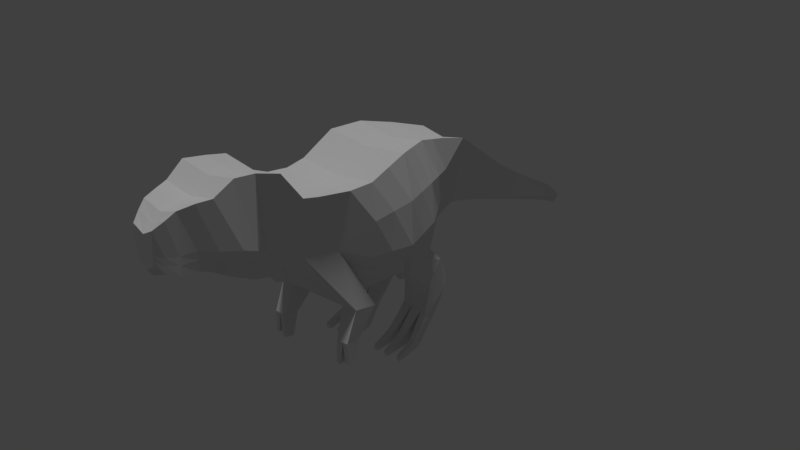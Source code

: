 # Source: untitled.blend  (saved by Blender 2.78.0; exported with 4.5.12 LTS)
import bpy
from mathutils import Matrix  # noqa: F401  (used for matrix-valued properties, if any)

bpy.ops.wm.read_factory_settings(use_empty=True)
scene = bpy.context.scene
scene.name = 'Scene'

# ---- collections
col_collection_1 = bpy.data.collections.new('Collection 1'); scene.collection.children.link(col_collection_1)

# ---- materials (node trees are filled in below, after node groups)
mat_dinocolor_004 = bpy.data.materials.new('DinoColor.004')
mat_dinocolor_004.alpha_threshold = 0.0
mat_dinocolor_004.use_transparent_shadow = False
mat_dinocolor_004.roughness = 0.5

# ---- material node trees

# ---- world
world_world = bpy.data.worlds.new('World'); scene.world = world_world
world_world.color = (0.05088, 0.05088, 0.05088)
world_world.use_sun_shadow = False
world_world.sun_shadow_jitter_overblur = 0.0
world_world.cycles.sampling_method = 'MANUAL'

# ---- lights
light_hemi = bpy.data.lights.new('Hemi', 'SUN')
light_hemi.transmission_factor = 0.0
light_hemi.angle = 0.1993
light_hemi.energy = 1.0
light_hemi.shadow_buffer_clip_start = 0.5
light_hemi.shadow_soft_size = 0.1
light_hemi.shadow_cascade_max_distance = 1000.0

# ---- meshes
me_cube_005 = bpy.data.meshes.new('Cube.005')
me_cube_005.from_pydata([(0.6091, 2.476, -1.385), (0.6091, 2.115, -1.043), (0.885, 2.41, -1.445), (0.8219, 2.064, -1.115), (0.937, 2.126, -1.63), (0.91, 1.941, -1.257), (0.885, 1.902, -1.855), (0.8219, 1.662, -1.588), (0.6091, 1.823, -1.949), (0.6091, 1.611, -1.66), (0.3332, 1.945, -1.855), (0.3963, 1.662, -1.588), (0.3003, 2.126, -1.505), (0.3081, 1.941, -1.257), (0.4514, 2.41, -1.393), (0.3963, 2.064, -1.115), (0.7983, 1.761, -2.549), (0.8322, 2.671, -1.923), (0.7366, 2.678, -1.77), (0.8917, 2.549, -2.173), (0.6832, 2.551, -2.195), (0.5359, 2.569, -2.175), (0.3378, 2.426, -2.171), (0.3054, 2.491, -1.805), (0.5085, 2.645, -1.791), (0.5389, 2.645, -1.984), (1.037, 1.743, -2.541), (0.5347, 1.709, -2.562), (0.3024, 1.725, -2.663), (0.4259, 2.107, -2.681), (0.9292, 2.036, -2.732), (0.8015, 2.051, -2.671), (0.6233, 2.079, -2.662), (0.8917, 2.549, -2.173), (0.3068, 1.947, -2.421), (0.5841, 1.753, -2.534), (0.4188, 2.15, -2.642), (0.6362, 2.079, -2.671), (0.5847, 1.88, -2.394), (0.8567, 1.712, -2.547), (0.7802, 2.097, -2.705), (0.6316, 2.112, -2.667), (0.8524, 1.823, -2.405), (1.014, 1.788, -2.467), (0.9378, 2.053, -2.725), (0.7744, 2.113, -2.704), (0.3024, 1.725, -2.663), (0.5347, 1.709, -2.562), (0.4259, 2.107, -2.681), (0.6233, 2.079, -2.662), (0.5841, 1.753, -2.534), (0.7983, 1.761, -2.549), (0.8015, 2.051, -2.671), (0.6362, 2.079, -2.671), (0.8567, 1.712, -2.547), (1.037, 1.743, -2.541), (0.9292, 2.036, -2.732), (0.7802, 2.097, -2.705), (0.2829, 1.017, -3.064), (0.3955, 1.011, -3.066), (0.2858, 1.003, -3.157), (0.3878, 1.002, -3.16), (0.5917, 0.9562, -3.054), (0.6889, 0.9508, -3.046), (0.6856, 0.9636, -3.146), (0.5917, 0.9749, -3.15), (0.9166, 0.9749, -3.036), (1.007, 0.9628, -3.03), (0.9964, 0.9694, -3.142), (0.9046, 0.9857, -3.152), (1.016, 1.437, -2.904), (1.016, 1.549, -3.071), (0.8995, 1.556, -3.083), (0.9003, 1.394, -2.905), (0.7571, 1.509, -3.096), (0.5988, 1.536, -3.093), (0.5937, 1.389, -2.89), (0.7413, 1.378, -2.892), (0.4514, 1.501, -3.116), (0.305, 1.553, -3.107), (0.4732, 1.385, -2.891), (0.294, 1.445, -2.894), (0.2829, 1.017, -3.064), (0.3955, 1.011, -3.066), (0.2858, 1.003, -3.157), (0.3878, 1.002, -3.16), (0.6091, 2.199, -0.8881), (0.8486, 2.142, -0.9692), (0.9479, 1.786, -1.13), (0.8486, 1.471, -1.502), (0.6091, 1.414, -1.583), (0.3695, 1.471, -1.502), (0.3695, 2.142, -0.9692), (0.6536, 2.44, -0.6737), (0.7886, 2.522, -0.1302), (1.187, 1.799, -0.2609), (1.293, 1.0, -0.4057), (0.9222, 1.17, -1.196), (0.3546, -1.344, -0.5178), (0.7532, -0.9196, 1.146), (0.9222, 1.198, 1.316), (0.6988, -1.247, 1.217), (0.4647, -1.581, -0.2147), (0.7951, 0.1521, -1.136), (0.863, 0.3526, 1.002), (0.5128, 3.216, -0.5609), (0.5191, 3.556, 0.7531), (0.6536, 2.702, 1.061), (0.7813, 1.893, 1.309), (0.3049, 4.833, -1.14), (0.3049, 5.169, -0.413), (0.3049, 4.833, -1.14), (0.3049, 5.169, -0.413), (0.06001, 8.134, -2.408), (0.06001, 8.188, -2.325), (0.1095, 7.625, -1.876), (0.1095, 7.46, -2.13), (0.2161, 6.096, -1.002), (0.2161, 5.869, -1.517), (0.6655, -1.717, 1.841), (0.4482, -2.245, -0.03079), (0.5659, -3.108, 1.862), (0.4389, -3.084, 0.4834), (0.5952, -2.209, 1.997), (0.4359, -2.489, 0.1061), (0.6258, -2.698, 2.089), (0.3556, -2.75, 0.287), (0.2219, -4.093, 1.566), (0.1759, -4.102, 0.9169), (0.4389, -3.426, 0.6418), (0.4707, -3.401, 1.852), (0.4389, -3.764, 0.6902), (0.3865, -3.718, 1.816), (0.3074, -3.973, 0.7673), (0.3172, -3.905, 1.691), (0.6188, -1.211, 0.003428), (0.5381, -1.747, 0.2338), (0.9703, 0.2149, -0.447), (0.5148, 3.322, -0.1492), (0.3049, 4.938, -0.9121), (0.3049, 4.938, -0.9121), (0.06001, 8.172, -2.37), (0.1095, 7.512, -2.018), (0.2161, 5.94, -1.356), (0.4864, -2.08, 0.5558), (0.6063, -3.091, 0.9153), (0.7608, -2.401, 0.6988), (0.7833, -2.734, 0.8518), (0.1903, -4.099, 1.12), (0.4488, -3.418, 1.021), (0.4225, -3.749, 1.043), (0.3105, -3.952, 1.057), (-0.009692, 8.14, -2.451), (-0.009692, 8.172, -2.509), (-0.009692, 8.134, -2.556), (0.793, -0.16, 0.9966), (0.4406, -0.5036, -0.7416), (0.6904, -0.3959, -0.1598), (0.9543, -0.2462, -1.397), (0.6255, -0.2708, -1.402), (0.9489, 0.3084, -1.532), (0.5878, 0.3052, -1.551), (0.9474, -0.5043, -2.019), (0.703, -0.5227, -2.024), (0.9433, -0.1783, -2.061), (0.6749, -0.1807, -2.076), (0.7588, 1.866, -1.898), (0.7246, 1.639, -1.621), (0.3823, 2.28, -1.445), (0.356, 2.008, -1.18), (0.6159, 2.56, -2.186), (0.4156, 2.575, -1.798), (0.4469, 2.545, -2.069), (0.73, 1.849, -2.4), (0.7091, 2.113, -2.687), (0.7003, 1.757, -2.542), (0.7259, 2.064, -2.671), (0.7003, 1.757, -2.542), (0.7259, 2.064, -2.671), (0.6445, 0.9533, -3.05), (0.6427, 0.9688, -3.148), (0.6738, 1.383, -2.891), (0.6847, 1.521, -3.095), (0.7391, 1.445, -1.539), (0.2006, 1.979, -1.042), (1.05, 1.078, -0.767), (0.498, -1.272, -0.2349), (0.5045, -1.671, 0.02873), (0.8066, 0.1862, -0.7619), (0.4689, -2.155, 0.2876), (0.5147, -3.088, 0.7178), (0.555, -2.441, 0.4278), (0.6698, -2.741, 0.5935), (0.1838, -4.1, 1.027), (0.4443, -3.421, 0.8476), (0.43, -3.756, 0.8817), (0.3091, -3.961, 0.9244), (0.5762, -0.4451, -0.4258), (0.804, -0.2574, -1.399), (0.7838, 0.307, -1.541), (0.8356, -0.5127, -2.021), (0.8206, -0.1794, -2.068), (0.9558, -0.3022, -2.509), (0.9583, -0.5034, -2.483), (0.8894, -0.5086, -2.484), (0.8801, -0.3029, -2.513), (0.7668, -0.518, -2.527), (0.6875, -0.5239, -2.528), (0.6707, -0.3195, -2.56), (0.7578, -0.3187, -2.555), (-0.6091, 2.476, -1.385), (-0.6091, 2.115, -1.043), (-0.885, 2.41, -1.445), (-0.8219, 2.064, -1.115), (-0.937, 2.126, -1.63), (-0.91, 1.941, -1.257), (-0.885, 1.902, -1.855), (-0.8219, 1.662, -1.588), (-0.6091, 1.823, -1.949), (-0.6091, 1.611, -1.66), (-0.3332, 1.945, -1.855), (-0.3963, 1.662, -1.588), (-0.3003, 2.126, -1.505), (-0.3081, 1.941, -1.257), (-0.4514, 2.41, -1.393), (-0.3963, 2.064, -1.115), (-0.7983, 1.761, -2.549), (-0.8322, 2.671, -1.923), (-0.7366, 2.678, -1.77), (-0.8917, 2.549, -2.173), (-0.6832, 2.551, -2.195), (-0.5359, 2.569, -2.175), (-0.3378, 2.426, -2.171), (-0.3054, 2.491, -1.805), (-0.5085, 2.645, -1.791), (-0.5389, 2.645, -1.984), (-1.037, 1.743, -2.541), (-0.5347, 1.709, -2.562), (-0.3024, 1.725, -2.663), (-0.4259, 2.107, -2.681), (-0.9292, 2.036, -2.732), (-0.8015, 2.051, -2.671), (-0.6233, 2.079, -2.662), (-0.8917, 2.549, -2.173), (-0.3068, 1.947, -2.421), (-0.5841, 1.753, -2.534), (-0.4188, 2.15, -2.642), (-0.6362, 2.079, -2.671), (-0.5847, 1.88, -2.394), (-0.8567, 1.712, -2.547), (-0.7802, 2.097, -2.705), (-0.6316, 2.112, -2.667), (-0.8524, 1.823, -2.405), (-1.014, 1.788, -2.467), (-0.9378, 2.053, -2.725), (-0.7744, 2.113, -2.704), (-0.3024, 1.725, -2.663), (-0.5347, 1.709, -2.562), (-0.4259, 2.107, -2.681), (-0.6233, 2.079, -2.662), (-0.5841, 1.753, -2.534), (-0.7983, 1.761, -2.549), (-0.8015, 2.051, -2.671), (-0.6362, 2.079, -2.671), (-0.8567, 1.712, -2.547), (-1.037, 1.743, -2.541), (-0.9292, 2.036, -2.732), (-0.7802, 2.097, -2.705), (-0.2829, 1.017, -3.064), (-0.3955, 1.011, -3.066), (-0.2858, 1.003, -3.157), (-0.3878, 1.002, -3.16), (-0.5917, 0.9562, -3.054), (-0.6889, 0.9508, -3.046), (-0.6856, 0.9636, -3.146), (-0.5917, 0.9749, -3.15), (-0.9166, 0.9749, -3.036), (-1.007, 0.9628, -3.03), (-0.9964, 0.9694, -3.142), (-0.9046, 0.9857, -3.152), (-1.016, 1.437, -2.904), (-1.016, 1.549, -3.071), (-0.8995, 1.556, -3.083), (-0.9003, 1.394, -2.905), (-0.7571, 1.509, -3.096), (-0.5988, 1.536, -3.093), (-0.5937, 1.389, -2.89), (-0.7413, 1.378, -2.892), (-0.4514, 1.501, -3.116), (-0.305, 1.553, -3.107), (-0.4732, 1.385, -2.891), (-0.294, 1.445, -2.894), (-0.2829, 1.017, -3.064), (-0.3955, 1.011, -3.066), (-0.2858, 1.003, -3.157), (-0.3878, 1.002, -3.16), (-0.6091, 2.199, -0.8881), (-0.8486, 2.142, -0.9692), (-0.9479, 1.786, -1.13), (-0.8486, 1.471, -1.502), (-0.6091, 1.414, -1.583), (-0.3695, 1.471, -1.502), (0.0, 1.786, -1.251), (-0.3695, 2.142, -0.9692), (-0.6536, 2.44, -0.6737), (-0.7886, 2.522, -0.1302), (-1.187, 1.799, -0.2609), (-1.293, 1.0, -0.4057), (-0.9222, 1.17, -1.196), (0.0, 1.0, -1.318), (0.0, 1.786, -1.251), (0.0, 2.44, -0.7954), (-0.3546, -1.344, -0.5178), (-0.7532, -0.9196, 1.146), (-0.9222, 1.198, 1.316), (-0.6988, -1.247, 1.217), (-0.4647, -1.581, -0.2147), (-0.7951, 0.1521, -1.136), (-0.863, 0.3526, 1.002), (-0.5128, 3.216, -0.5609), (-0.5191, 3.556, 0.7531), (-0.6536, 2.702, 1.061), (-0.7813, 1.893, 1.309), (-0.3049, 4.833, -1.14), (-0.3049, 5.169, -0.413), (-0.3049, 4.833, -1.14), (-0.3049, 5.169, -0.413), (-0.06001, 8.134, -2.408), (-0.06001, 8.188, -2.325), (-0.1095, 7.625, -1.876), (-0.1095, 7.46, -2.13), (-0.2161, 6.096, -1.002), (-0.2161, 5.869, -1.517), (-0.6655, -1.717, 1.841), (-0.4482, -2.245, -0.03079), (-0.5659, -3.108, 1.862), (-0.4389, -3.084, 0.4834), (-0.589, -2.209, 1.997), (-0.4359, -2.489, 0.1061), (-0.6258, -2.698, 2.089), (-0.3556, -2.75, 0.287), (-0.2219, -4.093, 1.566), (-0.1759, -4.102, 0.9169), (-0.4389, -3.426, 0.6418), (-0.4707, -3.401, 1.852), (-0.4389, -3.764, 0.6902), (-0.3865, -3.718, 1.816), (-0.3074, -3.973, 0.7673), (-0.3172, -3.905, 1.691), (-0.6188, -1.211, 0.003428), (-0.5381, -1.747, 0.2338), (-0.9703, 0.2149, -0.447), (-0.5148, 3.322, -0.1492), (-0.3049, 4.938, -0.9121), (-0.3049, 4.938, -0.9121), (-0.06001, 8.172, -2.37), (-0.1095, 7.512, -2.018), (-0.2161, 5.94, -1.356), (-0.4864, -2.08, 0.5558), (-0.6063, -3.091, 0.9153), (-0.7608, -2.401, 0.6988), (-0.7833, -2.734, 0.8518), (-0.1903, -4.099, 1.12), (-0.4488, -3.418, 1.021), (-0.4225, -3.749, 1.043), (-0.3105, -3.952, 1.057), (0.0, 1.198, 1.195), (0.0, -1.344, -0.6395), (0.0, -1.581, -0.3364), (0.0, 0.3526, 0.8807), (0.0, 3.556, 0.6314), (0.0, 5.169, -0.5347), (0.0, 5.169, -0.5347), (0.009692, 8.14, -2.451), (0.0, 7.46, -2.251), (0.0, 5.869, -1.638), (0.0, -2.245, -0.1525), (0.0, -3.084, 0.3617), (0.0, -2.209, 1.876), (0.0, -2.698, 1.968), (0.0, -4.102, 0.7952), (0.0, -3.401, 1.73), (0.0, -3.718, 1.694), (0.0, -3.905, 1.569), (0.0, -0.9196, 1.024), (0.0, -1.247, 1.095), (0.0, 0.1521, -1.257), (0.0, 3.216, -0.6826), (0.0, 2.702, 0.9391), (0.0, 1.893, 1.187), (0.0, 4.833, -1.262), (0.0, 4.833, -1.262), (0.0, 7.625, -1.896), (0.0, 6.096, -1.124), (0.0, -1.717, 1.719), (0.0, -3.108, 1.74), (0.0, -2.489, -0.01556), (0.0, -2.75, 0.1653), (0.0, -4.093, 1.444), (0.0, -3.426, 0.5201), (0.0, -3.764, 0.5685), (0.0, -3.973, 0.6456), (0.0, -4.099, 0.9986), (-0.793, -0.16, 0.9966), (-0.4406, -0.5036, -0.7416), (-0.6904, -0.3959, -0.1598), (0.0, -0.16, 0.8749), (0.0, -0.5036, -0.8633), (-0.9543, -0.2462, -1.397), (-0.6255, -0.2708, -1.402), (-0.9489, 0.3084, -1.532), (-0.5878, 0.3052, -1.551), (-0.9474, -0.5043, -2.019), (-0.703, -0.5227, -2.024), (-0.9433, -0.1783, -2.061), (-0.6749, -0.1807, -2.076), (-0.7588, 1.866, -1.898), (-0.7246, 1.639, -1.621), (-0.3823, 2.28, -1.445), (-0.356, 2.008, -1.18), (-0.6159, 2.56, -2.186), (-0.4156, 2.575, -1.798), (-0.4469, 2.545, -2.069), (-0.73, 1.849, -2.4), (-0.7091, 2.113, -2.687), (-0.7003, 1.757, -2.542), (-0.7259, 2.064, -2.671), (-0.7003, 1.757, -2.542), (-0.7259, 2.064, -2.671), (-0.6445, 0.9533, -3.05), (-0.6427, 0.9688, -3.148), (-0.6738, 1.383, -2.891), (-0.6847, 1.521, -3.095), (-0.7391, 1.445, -1.539), (-0.2006, 1.979, -1.042), (-1.05, 1.078, -0.767), (0.0, 2.141, -1.004), (-0.498, -1.272, -0.2349), (-0.5045, -1.671, 0.02873), (-0.8066, 0.1862, -0.7619), (-0.4689, -2.155, 0.2876), (-0.5147, -3.088, 0.7178), (-0.555, -2.441, 0.4278), (-0.6698, -2.741, 0.5935), (-0.1838, -4.1, 1.027), (-0.4443, -3.421, 0.8476), (-0.43, -3.756, 0.8817), (-0.3091, -3.961, 0.9244), (0.0, -4.1, 0.9056), (-0.5762, -0.4451, -0.4258), (-0.804, -0.2574, -1.399), (-0.7838, 0.307, -1.541), (-0.8356, -0.5127, -2.021), (-0.8206, -0.1794, -2.068), (-0.9558, -0.3022, -2.509), (-0.9583, -0.5034, -2.483), (-0.8894, -0.5086, -2.484), (-0.8801, -0.3029, -2.513), (-0.7668, -0.518, -2.527), (-0.6875, -0.5239, -2.528), (-0.6707, -0.3195, -2.56), (-0.7578, -0.3187, -2.555), (0.9878, 2.16, -0.1955), (1.24, 1.399, -0.3333), (1.132, 0.6075, -0.4263), (0.8926, 0.7751, 1.159), (0.7175, 2.297, 1.185), (0.8517, 1.545, 1.313), (1.006, 0.2838, 0.2777), (0.8109, 2.612, 0.4653), (1.198, 1.099, 0.4553), (1.074, 1.846, 0.5241), (0.9425, 2.229, 0.4947), (1.136, 1.472, 0.4897), (1.102, 0.6913, 0.3665), (-0.9878, 2.16, -0.1955), (-1.24, 1.399, -0.3333), (-1.132, 0.6075, -0.4263), (-0.8926, 0.7751, 1.159), (-0.7175, 2.297, 1.185), (-0.8517, 1.545, 1.313), (-0.9947, 0.2838, 0.2777), (-0.7992, 2.612, 0.4653), (-1.186, 1.099, 0.4553), (-1.062, 1.846, 0.5241), (-0.9307, 2.229, 0.4947), (-1.124, 1.472, 0.4897), (-1.09, 0.6913, 0.3665)], [], [(339, 337, 360, 361), (0, 1, 3, 2), (2, 3, 5, 4), (4, 5, 7, 6), (166, 167, 9, 8), (8, 9, 11, 10), (10, 11, 13, 12), (168, 169, 15, 14), (14, 15, 1, 0), (168, 14, 24, 171), (22, 21, 41, 36), (17, 19, 20, 25), (10, 12, 23, 22), (4, 6, 42, 43), (171, 172, 22, 23), (25, 24, 18, 17), (172, 25, 20, 170), (2, 4, 19, 17), (170, 20, 45, 174), (14, 0, 18, 24), (0, 2, 17, 18), (32, 27, 47, 49), (26, 39, 54, 55), (31, 16, 51, 52), (166, 8, 38, 173), (20, 19, 44, 45), (19, 4, 43, 44), (8, 10, 34, 38), (10, 22, 36, 34), (28, 27, 38, 34), (29, 28, 34, 36), (32, 29, 36, 41), (27, 32, 41, 38), (175, 16, 42, 173), (16, 31, 45, 42), (176, 37, 41, 174), (37, 35, 38, 41), (39, 26, 43, 42), (26, 30, 44, 43), (40, 39, 42, 45), (30, 40, 45, 44), (182, 74, 64, 180), (71, 70, 67, 68), (79, 78, 61, 60), (176, 31, 52, 178), (30, 26, 55, 56), (27, 28, 46, 47), (35, 37, 53, 50), (39, 40, 57, 54), (28, 29, 48, 46), (175, 35, 50, 177), (40, 30, 56, 57), (29, 32, 49, 48), (179, 62, 65, 180), (67, 66, 69, 68), (60, 61, 85, 84), (78, 80, 59, 61), (73, 72, 69, 66), (80, 81, 58, 59), (76, 75, 65, 62), (181, 76, 62, 179), (72, 71, 68, 69), (81, 79, 60, 58), (70, 73, 66, 67), (74, 77, 63, 64), (55, 54, 73, 70), (57, 56, 71, 72), (54, 57, 72, 73), (56, 55, 70, 71), (52, 51, 77, 74), (177, 50, 76, 181), (50, 53, 75, 76), (178, 52, 74, 182), (46, 48, 79, 81), (47, 46, 81, 80), (49, 47, 80, 78), (48, 49, 78, 79), (83, 82, 84, 85), (59, 58, 82, 83), (61, 59, 83, 85), (58, 60, 84, 82), (13, 11, 91, 302), (3, 1, 86, 87), (167, 7, 89, 183), (169, 13, 302, 184), (5, 3, 87, 88), (11, 9, 90, 91), (1, 15, 92, 86), (7, 5, 88, 89), (86, 92, 311, 93), (302, 91, 309, 310), (183, 89, 96, 185), (88, 87, 94, 462, 95), (184, 302, 310, 436), (91, 90, 97, 309), (89, 88, 95, 463, 96), (87, 86, 93, 94), (388, 107, 106, 370), (157, 155, 99, 135), (407, 156, 98, 367), (368, 102, 120, 376), (135, 99, 101, 136), (367, 98, 102, 368), (309, 97, 103, 386), (474, 465, 104, 468), (138, 105, 109, 139), (94, 93, 105, 138), (389, 108, 466, 107, 388), (366, 100, 467, 108, 389), (139, 109, 111, 140), (370, 106, 110, 371), (392, 115, 114, 152), (371, 110, 112, 372), (153, 152, 114, 141), (142, 116, 113, 141), (143, 118, 116, 142), (393, 117, 115, 392), (372, 112, 117, 393), (140, 111, 118, 143), (136, 101, 119, 144), (401, 133, 128, 380), (147, 125, 121, 145), (397, 126, 122, 377), (376, 120, 124, 396), (144, 119, 123, 146), (396, 124, 126, 397), (151, 134, 127, 148), (145, 121, 130, 149), (377, 122, 129, 399), (149, 130, 132, 150), (399, 129, 131, 400), (150, 132, 134, 151), (400, 131, 133, 401), (195, 150, 151, 196), (194, 149, 150, 195), (190, 145, 149, 194), (196, 151, 148, 193), (191, 146, 147, 192), (189, 144, 146, 191), (192, 147, 145, 190), (187, 136, 144, 189), (112, 140, 143, 117), (117, 143, 142, 115), (115, 142, 141, 114), (154, 153, 141, 113), (110, 139, 140, 112), (473, 463, 95, 471), (472, 462, 94, 469), (107, 469, 94, 138, 106), (106, 138, 139, 110), (185, 96, 464, 137, 188), (186, 135, 136, 187), (186, 98, 159, 198), (99, 384, 385, 101), (155, 406, 384, 99), (100, 366, 369, 104, 465), (93, 311, 387, 105), (105, 387, 390, 109), (109, 390, 391, 111), (116, 374, 154, 113), (118, 375, 374, 116), (111, 391, 375, 118), (125, 379, 395, 121), (101, 385, 394, 119), (119, 394, 378, 123), (123, 378, 379, 125), (148, 127, 398, 402), (134, 383, 398, 127), (121, 395, 381, 130), (130, 381, 382, 132), (132, 382, 383, 134), (193, 148, 402, 448), (104, 369, 406, 155), (188, 137, 157, 197), (386, 103, 156, 407), (137, 468, 104, 155, 157), (159, 161, 165, 163), (157, 135, 158, 160), (98, 156, 161, 159), (197, 157, 160, 199), (164, 162, 203, 202), (198, 159, 163, 200), (199, 160, 164, 201), (160, 158, 162, 164), (161, 199, 201, 165), (158, 198, 200, 162), (165, 201, 209, 208), (156, 197, 199, 161), (103, 188, 197, 156), (128, 193, 448, 380), (135, 186, 198, 158), (98, 186, 187, 102), (97, 185, 188, 103), (102, 187, 189, 120), (126, 192, 190, 122), (120, 189, 191, 124), (124, 191, 192, 126), (133, 196, 193, 128), (122, 190, 194, 129), (129, 194, 195, 131), (131, 195, 196, 133), (92, 184, 436, 311), (90, 183, 185, 97), (15, 169, 184, 92), (9, 167, 183, 90), (53, 178, 182, 75), (51, 177, 181, 77), (77, 181, 179, 63), (63, 179, 180, 64), (16, 175, 177, 51), (37, 176, 178, 53), (75, 182, 180, 65), (31, 176, 174, 45), (35, 175, 173, 38), (6, 166, 173, 42), (21, 170, 174, 41), (22, 172, 170, 21), (24, 25, 172, 171), (12, 168, 171, 23), (12, 13, 169, 168), (6, 7, 167, 166), (205, 202, 203, 204), (201, 164, 202, 205), (200, 201, 205, 204), (162, 200, 204, 203), (208, 209, 206, 207), (201, 200, 206, 209), (163, 165, 208, 207), (200, 163, 207, 206), (210, 212, 213, 211), (212, 214, 215, 213), (214, 216, 217, 215), (416, 218, 219, 417), (218, 220, 221, 219), (220, 222, 223, 221), (418, 224, 225, 419), (224, 210, 211, 225), (418, 421, 234, 224), (232, 246, 251, 231), (227, 235, 230, 229), (220, 232, 233, 222), (214, 253, 252, 216), (421, 233, 232, 422), (235, 227, 228, 234), (422, 420, 230, 235), (212, 227, 229, 214), (420, 424, 255, 230), (224, 234, 228, 210), (210, 228, 227, 212), (242, 259, 257, 237), (236, 265, 264, 249), (241, 262, 261, 226), (416, 423, 248, 218), (230, 255, 254, 229), (229, 254, 253, 214), (218, 248, 244, 220), (220, 244, 246, 232), (238, 244, 248, 237), (239, 246, 244, 238), (242, 251, 246, 239), (237, 248, 251, 242), (425, 423, 252, 226), (226, 252, 255, 241), (426, 424, 251, 247), (247, 251, 248, 245), (249, 252, 253, 236), (236, 253, 254, 240), (250, 255, 252, 249), (240, 254, 255, 250), (432, 430, 274, 284), (281, 278, 277, 280), (289, 270, 271, 288), (426, 428, 262, 241), (240, 266, 265, 236), (237, 257, 256, 238), (245, 260, 263, 247), (249, 264, 267, 250), (238, 256, 258, 239), (425, 427, 260, 245), (250, 267, 266, 240), (239, 258, 259, 242), (429, 430, 275, 272), (277, 278, 279, 276), (270, 294, 295, 271), (288, 271, 269, 290), (283, 276, 279, 282), (290, 269, 268, 291), (286, 272, 275, 285), (431, 429, 272, 286), (282, 279, 278, 281), (291, 268, 270, 289), (280, 277, 276, 283), (284, 274, 273, 287), (265, 280, 283, 264), (267, 282, 281, 266), (264, 283, 282, 267), (266, 281, 280, 265), (262, 284, 287, 261), (427, 431, 286, 260), (260, 286, 285, 263), (428, 432, 284, 262), (256, 291, 289, 258), (257, 290, 291, 256), (259, 288, 290, 257), (258, 289, 288, 259), (293, 295, 294, 292), (269, 293, 292, 268), (271, 295, 293, 269), (268, 292, 294, 270), (223, 302, 301, 221), (213, 297, 296, 211), (417, 433, 299, 217), (419, 434, 302, 223), (215, 298, 297, 213), (221, 301, 300, 219), (211, 296, 303, 225), (217, 299, 298, 215), (296, 304, 311, 303), (302, 310, 309, 301), (433, 435, 307, 299), (298, 306, 475, 305, 297), (434, 436, 310, 302), (301, 309, 308, 300), (299, 307, 476, 306, 298), (297, 305, 304, 296), (388, 370, 320, 321), (405, 349, 313, 403), (407, 367, 312, 404), (368, 376, 334, 316), (349, 350, 315, 313), (367, 368, 316, 312), (309, 386, 317, 308), (487, 481, 318, 478), (352, 353, 323, 319), (305, 352, 319, 304), (389, 388, 321, 479, 322), (366, 389, 322, 480, 314), (353, 354, 325, 323), (370, 371, 324, 320), (392, 373, 328, 329), (371, 372, 326, 324), (153, 355, 328, 373), (356, 355, 327, 330), (357, 356, 330, 332), (393, 392, 329, 331), (372, 393, 331, 326), (354, 357, 332, 325), (350, 358, 333, 315), (401, 380, 342, 347), (361, 359, 335, 339), (397, 377, 336, 340), (376, 396, 338, 334), (358, 360, 337, 333), (396, 397, 340, 338), (365, 362, 341, 348), (359, 363, 344, 335), (377, 399, 343, 336), (363, 364, 346, 344), (399, 400, 345, 343), (364, 365, 348, 346), (400, 401, 347, 345), (446, 447, 365, 364), (445, 446, 364, 363), (441, 445, 363, 359), (447, 444, 362, 365), (442, 443, 361, 360), (440, 442, 360, 358), (443, 441, 359, 361), (438, 440, 358, 350), (326, 331, 357, 354), (331, 329, 356, 357), (329, 328, 355, 356), (154, 327, 355, 153), (324, 326, 354, 353), (486, 484, 306, 476), (485, 482, 305, 475), (321, 320, 352, 305, 482), (320, 324, 353, 352), (435, 439, 351, 477, 307), (437, 438, 350, 349), (437, 450, 409, 312), (313, 315, 385, 384), (403, 313, 384, 406), (314, 478, 318, 369, 366), (304, 319, 387, 311), (319, 323, 390, 387), (323, 325, 391, 390), (330, 327, 154, 374), (332, 330, 374, 375), (325, 332, 375, 391), (339, 335, 395, 379), (315, 333, 394, 385), (333, 337, 378, 394), (337, 339, 379, 378), (362, 402, 398, 341), (348, 341, 398, 383), (335, 344, 381, 395), (344, 346, 382, 381), (346, 348, 383, 382), (444, 448, 402, 362), (318, 403, 406, 369), (439, 449, 405, 351), (386, 407, 404, 317), (351, 405, 403, 318, 481), (409, 413, 415, 411), (405, 410, 408, 349), (312, 409, 411, 404), (449, 451, 410, 405), (414, 454, 455, 412), (450, 452, 413, 409), (451, 453, 414, 410), (410, 414, 412, 408), (411, 415, 453, 451), (408, 412, 452, 450), (415, 460, 461, 453), (404, 411, 451, 449), (317, 404, 449, 439), (342, 380, 448, 444), (349, 408, 450, 437), (312, 316, 438, 437), (308, 317, 439, 435), (316, 334, 440, 438), (340, 336, 441, 443), (334, 338, 442, 440), (338, 340, 443, 442), (347, 342, 444, 447), (336, 343, 445, 441), (343, 345, 446, 445), (345, 347, 447, 446), (303, 311, 436, 434), (300, 308, 435, 433), (225, 303, 434, 419), (219, 300, 433, 417), (263, 285, 432, 428), (261, 287, 431, 427), (287, 273, 429, 431), (273, 274, 430, 429), (226, 261, 427, 425), (247, 263, 428, 426), (285, 275, 430, 432), (241, 255, 424, 426), (245, 248, 423, 425), (216, 252, 423, 416), (231, 251, 424, 420), (232, 231, 420, 422), (234, 421, 422, 235), (222, 233, 421, 418), (222, 418, 419, 223), (216, 416, 417, 217), (457, 456, 455, 454), (453, 457, 454, 414), (452, 456, 457, 453), (412, 455, 456, 452), (460, 459, 458, 461), (453, 461, 458, 452), (413, 459, 460, 415), (452, 458, 459, 413), (466, 472, 469, 107), (108, 471, 472, 466), (471, 95, 462, 472), (467, 473, 471, 108), (100, 470, 473, 467), (470, 96, 463, 473), (464, 474, 468, 137), (96, 470, 474, 464), (470, 100, 465, 474), (484, 485, 475, 306), (322, 479, 485, 484), (479, 321, 482, 485), (483, 486, 476, 307), (314, 480, 486, 483), (480, 322, 484, 486), (483, 487, 478, 314), (307, 477, 487, 483), (477, 351, 481, 487), (125, 147, 146, 123)])
_uv = me_cube_005.uv_layers.new(name='UVMap')
_uv.uv.foreach_set('vector', [0.3325, 0.1044, 0.3316, 0.1447, 0.2265, 0.147, 0.2343, 0.1184, 0.3259, 0.9552, 0.3068, 0.9509, 0.3051, 0.9329, 0.3244, 0.932, 0.4536, 0.2072, 0.4749, 0.2392, 0.4623, 0.2472, 0.4353, 0.2276, 0.4353, 0.2276, 0.4623, 0.2472, 0.432, 0.2649, 0.4142, 0.2423, 0.8021, 0.002863, 0.8048, 0.02971, 0.7956, 0.03194, 0.7903, 0.006261, 0.7903, 0.006261, 0.7956, 0.03194, 0.7789, 0.03431, 0.7679, 0.005448, 0.1074, 0.8219, 0.07688, 0.8149, 0.08286, 0.7802, 0.1057, 0.7899, 0.1141, 0.7797, 0.08437, 0.7722, 0.08565, 0.7655, 0.1211, 0.771, 0.318, 0.9665, 0.2976, 0.9665, 0.3068, 0.9509, 0.3259, 0.9552, 0.1141, 0.7797, 0.1211, 0.771, 0.1536, 0.7894, 0.1489, 0.7924, 0.204, 0.8221, 0.2201, 0.8175, 0.2257, 0.8705, 0.2087, 0.8666, 0.2449, 0.7967, 0.2487, 0.8193, 0.2319, 0.8201, 0.221, 0.801, 0.1074, 0.8219, 0.1057, 0.7899, 0.1433, 0.796, 0.1537, 0.8243, 0.26, 0.9555, 0.2539, 0.9356, 0.2464, 0.8912, 0.2587, 0.8845, 0.2115, 0.7902, 0.2132, 0.8107, 0.204, 0.8221, 0.2025, 0.7937, 0.221, 0.801, 0.2191, 0.7873, 0.2376, 0.7852, 0.2449, 0.7967, 0.2132, 0.8107, 0.221, 0.801, 0.2319, 0.8201, 0.2265, 0.8189, 0.4536, 0.2072, 0.4353, 0.2276, 0.3976, 0.1865, 0.4189, 0.1799, 0.2265, 0.8189, 0.2319, 0.8201, 0.2371, 0.8736, 0.2319, 0.8722, 0.2153, 0.7682, 0.2281, 0.7655, 0.2376, 0.7852, 0.2191, 0.7873, 0.2281, 0.7655, 0.2501, 0.7732, 0.2449, 0.7967, 0.2376, 0.7852, 0.0, 0.0, 0.0, 0.0, 0.0, 0.0, 0.0, 0.0, 0.0, 0.0, 0.0, 0.0, 0.0, 0.0, 0.0, 0.0, 0.0, 0.0, 0.0, 0.0, 0.0, 0.0, 0.0, 0.0, 0.2434, 0.933, 0.231, 0.9298, 0.225, 0.8951, 0.2366, 0.893, 0.2319, 0.8201, 0.2487, 0.8193, 0.2501, 0.8779, 0.2371, 0.8736, 0.3976, 0.1865, 0.4353, 0.2276, 0.3646, 0.2434, 0.3474, 0.2187, 0.231, 0.9298, 0.2097, 0.9409, 0.2025, 0.8961, 0.225, 0.8951, 0.1074, 0.8219, 0.1537, 0.8243, 0.1537, 0.8687, 0.1305, 0.8611, 0.6031, 0.9688, 0.6079, 0.9506, 0.6256, 0.95, 0.6256, 0.973, 0.1522, 0.8732, 0.1249, 0.8871, 0.1305, 0.8611, 0.1537, 0.8687, 0.225, 0.8714, 0.2091, 0.871, 0.2087, 0.8666, 0.2257, 0.8705, 0.5611, 0.9788, 0.5767, 0.9522, 0.5783, 0.95, 0.5805, 0.9788, 0.233, 0.881, 0.2408, 0.8796, 0.2464, 0.8912, 0.2366, 0.893, 0.5232, 0.9793, 0.5332, 0.9559, 0.5349, 0.9504, 0.5349, 0.9844, 0.332, 0.786, 0.332, 0.7933, 0.3299, 0.794, 0.3282, 0.7879, 0.502, 0.9522, 0.5114, 0.9792, 0.4962, 0.9792, 0.4999, 0.9504, 0.2455, 0.8787, 0.26, 0.8779, 0.2587, 0.8845, 0.2464, 0.8912, 0.3582, 0.246, 0.3466, 0.22, 0.3474, 0.2187, 0.3646, 0.2434, 0.9646, 0.09151, 0.9739, 0.1239, 0.9594, 0.1239, 0.9638, 0.09051, 0.3309, 0.807, 0.3311, 0.7947, 0.332, 0.794, 0.332, 0.8075, 0.9686, 0.5301, 0.9628, 0.5301, 0.9641, 0.4927, 0.9676, 0.4926, 0.9591, 0.173, 0.9753, 0.1735, 0.9869, 0.2114, 0.979, 0.2158, 0.481, 0.9877, 0.4692, 0.9851, 0.4729, 0.951, 0.481, 0.9504, 0.0, 0.0, 0.0, 0.0, 0.0, 0.0, 0.0, 0.0, 0.0, 0.0, 0.0, 0.0, 0.0, 0.0, 0.0, 0.0, 0.0, 0.0, 0.0, 0.0, 0.0, 0.0, 0.0, 0.0, 0.0, 0.0, 0.0, 0.0, 0.0, 0.0, 0.0, 0.0, 0.0, 0.0, 0.0, 0.0, 0.0, 0.0, 0.0, 0.0, 0.0, 0.0, 0.0, 0.0, 0.0, 0.0, 0.0, 0.0, 0.0, 0.0, 0.0, 0.0, 0.0, 0.0, 0.0, 0.0, 0.0, 0.0, 0.0, 0.0, 0.0, 0.0, 0.0, 0.0, 0.0, 0.0, 0.0, 0.0, 0.0, 0.0, 0.0, 0.0, 0.2926, 0.9042, 0.2968, 0.9045, 0.2968, 0.912, 0.2927, 0.9119, 0.8967, 0.5324, 0.8895, 0.5313, 0.8894, 0.5221, 0.8967, 0.5234, 0.0, 0.0, 0.0, 0.0, 0.0, 0.0, 0.0, 0.0, 0.3588, 0.9631, 0.379, 0.9598, 0.3852, 0.9927, 0.3795, 0.9978, 0.2791, 0.9165, 0.26, 0.9194, 0.2808, 0.8779, 0.289, 0.8823, 0.9632, 0.2489, 0.9778, 0.2447, 0.9777, 0.2818, 0.9687, 0.2821, 0.09701, 0.9267, 0.07688, 0.9276, 0.09779, 0.8871, 0.1051, 0.8901, 0.9287, 0.4962, 0.9352, 0.4956, 0.9356, 0.533, 0.9314, 0.5332, 0.5349, 0.9504, 0.5444, 0.9507, 0.5444, 0.9893, 0.5369, 0.9882, 0.995, 0.429, 0.9757, 0.4281, 0.9941, 0.3874, 1.0, 0.3921, 0.9904, 0.332, 0.9812, 0.3283, 0.9837, 0.2929, 0.991, 0.2924, 0.9548, 0.8879, 0.9743, 0.8882, 0.9816, 0.9242, 0.9742, 0.9276, 0.991, 0.3644, 0.9765, 0.3614, 0.9812, 0.3283, 0.9904, 0.332, 0.2003, 0.9732, 0.1894, 0.9666, 0.191, 0.9229, 0.2003, 0.9243, 0.289, 0.954, 0.2613, 0.9731, 0.26, 0.9194, 0.2791, 0.9165, 0.9611, 0.1252, 0.9869, 0.1369, 0.9753, 0.1735, 0.9591, 0.173, 0.961, 0.8325, 0.9816, 0.8472, 0.9743, 0.8882, 0.9548, 0.8879, 0.9263, 0.4589, 0.9356, 0.459, 0.9352, 0.4956, 0.9287, 0.4962, 0.1051, 0.9671, 0.08135, 0.983, 0.07688, 0.9276, 0.09701, 0.9267, 0.983, 0.4838, 0.9891, 0.4839, 0.9891, 0.5353, 0.9832, 0.5352, 1.0, 0.4578, 0.9834, 0.4837, 0.9757, 0.4281, 0.995, 0.429, 0.9591, 0.2158, 0.9778, 0.2175, 0.9778, 0.2447, 0.9632, 0.2489, 0.3614, 0.9034, 0.3852, 0.9229, 0.379, 0.9598, 0.3588, 0.9631, 0.8947, 0.9308, 0.9101, 0.9266, 0.9101, 0.9832, 0.898, 0.9834, 0.9043, 0.5221, 0.9043, 0.5312, 0.8968, 0.5307, 0.8967, 0.5225, 0.0, 0.0, 0.0, 0.0, 0.0, 0.0, 0.0, 0.0, 0.0, 0.0, 0.0, 0.0, 0.0, 0.0, 0.0, 0.0, 0.0, 0.0, 0.0, 0.0, 0.0, 0.0, 0.0, 0.0, 0.4256, 0.8677, 0.4327, 0.902, 0.4306, 0.9034, 0.4008, 0.8734, 0.467, 0.8528, 0.4499, 0.8457, 0.4499, 0.8314, 0.4692, 0.8394, 0.8048, 0.02971, 0.8126, 0.02784, 0.8178, 0.04403, 0.8091, 0.04615, 0.4295, 0.8596, 0.4256, 0.8677, 0.4008, 0.8734, 0.417, 0.851, 0.4623, 0.2472, 0.4749, 0.2392, 0.4876, 0.2349, 0.4705, 0.2614, 0.7789, 0.03431, 0.7956, 0.03194, 0.7987, 0.04866, 0.7799, 0.05132, 0.4499, 0.8457, 0.4327, 0.8528, 0.4306, 0.8394, 0.4499, 0.8314, 0.432, 0.2649, 0.4623, 0.2472, 0.4705, 0.2614, 0.4364, 0.2813, 0.4499, 0.8314, 0.4306, 0.8394, 0.4008, 0.8154, 0.4535, 0.8068, 0.7494, 0.04426, 0.7799, 0.05132, 0.7581, 0.09684, 0.7494, 0.04426, 0.8091, 0.04615, 0.8178, 0.04403, 0.8693, 0.1113, 0.8456, 0.09604, 0.4705, 0.2614, 0.4876, 0.2349, 0.5591, 0.2157, 0.5497, 0.244, 0.5404, 0.2724, 0.417, 0.851, 0.4008, 0.8734, 0.4008, 0.8734, 0.4008, 0.8419, 0.7799, 0.05132, 0.7987, 0.04866, 0.8302, 0.07546, 0.7581, 0.09684, 0.4364, 0.2813, 0.4705, 0.2614, 0.5404, 0.2724, 0.5295, 0.3033, 0.5185, 0.3343, 0.4692, 0.8394, 0.4499, 0.8314, 0.4535, 0.8068, 0.4643, 0.7651, 0.7391, 0.842, 0.7918, 0.8449, 0.7809, 0.9035, 0.7391, 0.9005, 0.5174, 0.448, 0.6126, 0.4448, 0.6142, 0.5073, 0.5192, 0.5151, 0.7805, 0.2192, 0.8165, 0.2171, 0.8219, 0.2857, 0.7927, 0.2865, 0.7985, 0.3145, 0.8365, 0.312, 0.8449, 0.3657, 0.8082, 0.3679, 0.5192, 0.5151, 0.6142, 0.5073, 0.6153, 0.5343, 0.53, 0.5608, 0.7927, 0.2865, 0.8219, 0.2857, 0.8365, 0.312, 0.7985, 0.3145, 0.7581, 0.09684, 0.8302, 0.07546, 0.8329, 0.151, 0.7688, 0.1585, 0.5751, 0.369, 0.6384, 0.3725, 0.6202, 0.4041, 0.5622, 0.4001, 0.5674, 0.1512, 0.5333, 0.1542, 0.5083, 0.01709, 0.5277, 0.01174, 0.5591, 0.2157, 0.5144, 0.2148, 0.5333, 0.1542, 0.5674, 0.1512, 0.7391, 0.7855, 0.8021, 0.7884, 0.7969, 0.8167, 0.7918, 0.8449, 0.7391, 0.842, 0.7391, 0.732, 0.8134, 0.7349, 0.8077, 0.7617, 0.8021, 0.7884, 0.7391, 0.7855, 0.0, 0.0, 0.0, 0.0, 0.0, 0.0, 0.0, 0.0, 0.7391, 0.9005, 0.7809, 0.9035, 0.7637, 0.9999, 0.7391, 0.997, 0.6622, 0.8885, 0.6615, 0.8895, 0.6527, 0.8319, 0.6622, 0.8272, 0.0, 0.0, 0.0, 0.0, 0.0, 0.0, 0.0, 0.0, 0.6636, 0.7793, 0.6648, 0.7818, 0.6648, 0.794, 0.6631, 0.7906, 0.8953, 0.06542, 0.8855, 0.06542, 0.8878, 0.006397, 0.8919, 0.004893, 0.8908, 0.2035, 0.8766, 0.2033, 0.8855, 0.06542, 0.8953, 0.06542, 0.1836, 0.8659, 0.1666, 0.8612, 0.185, 0.7655, 0.1937, 0.7669, 0.1778, 0.9229, 0.1537, 0.9175, 0.1666, 0.8612, 0.1836, 0.8659, 0.8895, 0.2924, 0.8693, 0.2924, 0.8766, 0.2033, 0.8908, 0.2035, 0.53, 0.5608, 0.6153, 0.5343, 0.6584, 0.5801, 0.551, 0.5915, 0.8367, 0.5189, 0.8622, 0.5188, 0.8548, 0.5354, 0.8397, 0.5335, 0.5667, 0.6481, 0.6648, 0.6616, 0.6411, 0.6911, 0.5664, 0.6772, 0.8174, 0.4152, 0.8467, 0.4143, 0.8592, 0.4438, 0.8233, 0.446, 0.8082, 0.3679, 0.8449, 0.3657, 0.8481, 0.388, 0.8125, 0.3901, 0.551, 0.5915, 0.6584, 0.5801, 0.664, 0.6213, 0.5589, 0.6195, 0.8125, 0.3901, 0.8481, 0.388, 0.8467, 0.4143, 0.8174, 0.4152, 0.5651, 0.7472, 0.6161, 0.752, 0.6033, 0.7651, 0.5678, 0.7597, 0.5664, 0.6772, 0.6411, 0.6911, 0.6361, 0.7142, 0.5699, 0.7044, 0.8233, 0.446, 0.8592, 0.4438, 0.8648, 0.4737, 0.8289, 0.4758, 0.5699, 0.7044, 0.6361, 0.7142, 0.6287, 0.7389, 0.5671, 0.7311, 0.8289, 0.4758, 0.8648, 0.4737, 0.8693, 0.4992, 0.8334, 0.5013, 0.5671, 0.7311, 0.6287, 0.7389, 0.6161, 0.752, 0.5651, 0.7472, 0.8334, 0.5013, 0.8693, 0.4992, 0.8622, 0.5188, 0.8367, 0.5189, 0.5542, 0.7295, 0.5671, 0.7311, 0.5651, 0.7472, 0.5545, 0.7462, 0.556, 0.7024, 0.5699, 0.7044, 0.5671, 0.7311, 0.5542, 0.7295, 0.5504, 0.6742, 0.5664, 0.6772, 0.5699, 0.7044, 0.556, 0.7024, 0.5545, 0.7462, 0.5651, 0.7472, 0.5678, 0.7597, 0.5603, 0.7585, 0.5362, 0.6188, 0.5589, 0.6195, 0.5667, 0.6481, 0.5457, 0.6451, 0.5286, 0.5939, 0.551, 0.5915, 0.5589, 0.6195, 0.5362, 0.6188, 0.5457, 0.6451, 0.5667, 0.6481, 0.5664, 0.6772, 0.5504, 0.6742, 0.5147, 0.5519, 0.53, 0.5608, 0.551, 0.5915, 0.5286, 0.5939, 0.9338, 0.2924, 0.8895, 0.2924, 0.8908, 0.2035, 0.9219, 0.2041, 0.9219, 0.2041, 0.8908, 0.2035, 0.8953, 0.06542, 0.9095, 0.06195, 0.9095, 0.06195, 0.8953, 0.06542, 0.8919, 0.004893, 0.8957, 0.005201, 0.8768, 0.001186, 0.8815, 0.0, 0.8919, 0.004893, 0.8878, 0.006397, 0.0, 0.0, 0.0, 0.0, 0.0, 0.0, 0.0, 0.0, 0.5954, 0.3084, 0.5295, 0.3033, 0.5404, 0.2724, 0.6029, 0.2789, 0.6053, 0.2477, 0.5497, 0.244, 0.5591, 0.2157, 0.6076, 0.2166, 0.6555, 0.2171, 0.6076, 0.2166, 0.5591, 0.2157, 0.5674, 0.1512, 0.6421, 0.1446, 0.6421, 0.1446, 0.5674, 0.1512, 0.5277, 0.01174, 0.5704, 0.0, 0.4901, 0.3229, 0.5185, 0.3343, 0.5111, 0.3651, 0.5037, 0.3959, 0.4778, 0.3937, 0.4991, 0.5165, 0.5192, 0.5151, 0.53, 0.5608, 0.5147, 0.5519, 0.9483, 0.1225, 0.935, 0.1193, 0.9338, 0.006794, 0.9477, 0.003107, 0.7998, 0.5673, 0.7391, 0.5643, 0.7391, 0.5408, 0.7954, 0.5437, 0.803, 0.6223, 0.7391, 0.6194, 0.7391, 0.5643, 0.7998, 0.5673, 0.8134, 0.7349, 0.7391, 0.732, 0.7391, 0.6591, 0.8086, 0.6621, 0.811, 0.6985, 0.9186, 0.9266, 0.8657, 0.9219, 0.8671, 0.8711, 0.9087, 0.8758, 0.9087, 0.8758, 0.8671, 0.8711, 0.8679, 0.7338, 0.8927, 0.7385, 0.0, 0.0, 0.0, 0.0, 0.0, 0.0, 0.0, 0.0, 0.8855, 0.06542, 0.8763, 0.06102, 0.8768, 0.001186, 0.8878, 0.006397, 0.9117, 0.4338, 0.894, 0.4291, 0.8947, 0.2924, 0.9038, 0.2971, 0.9184, 0.5221, 0.8935, 0.5174, 0.894, 0.4291, 0.9117, 0.4338, 0.9174, 0.664, 0.867, 0.6611, 0.867, 0.624, 0.9126, 0.6269, 0.9292, 0.9456, 0.9206, 0.889, 0.9462, 0.889, 0.9548, 0.9429, 0.9206, 0.7338, 0.867, 0.7309, 0.867, 0.6967, 0.9149, 0.6996, 0.9149, 0.6996, 0.867, 0.6967, 0.867, 0.6611, 0.9174, 0.664, 0.1868, 0.9491, 0.1894, 0.9849, 0.1715, 0.9751, 0.1714, 0.9393, 0.8925, 0.5612, 0.867, 0.5582, 0.867, 0.5408, 0.8849, 0.5437, 0.9126, 0.6269, 0.867, 0.624, 0.867, 0.6011, 0.9049, 0.604, 0.9049, 0.604, 0.867, 0.6011, 0.867, 0.5757, 0.8981, 0.5787, 0.8981, 0.5787, 0.867, 0.5757, 0.867, 0.5582, 0.8925, 0.5612, 0.1862, 0.9416, 0.1868, 0.9491, 0.1714, 0.9393, 0.1714, 0.9318, 0.8086, 0.6621, 0.7391, 0.6591, 0.7391, 0.6194, 0.803, 0.6223, 0.4778, 0.3937, 0.5037, 0.3959, 0.5174, 0.448, 0.4952, 0.4481, 0.7688, 0.1585, 0.8329, 0.151, 0.8165, 0.2171, 0.7805, 0.2192, 0.5037, 0.3959, 0.5622, 0.4001, 0.6202, 0.4041, 0.6126, 0.4448, 0.5174, 0.448, 0.5997, 0.8506, 0.5611, 0.822, 0.6134, 0.7972, 0.6374, 0.8114, 0.5174, 0.448, 0.5192, 0.5151, 0.4221, 0.4199, 0.4188, 0.3739, 0.6527, 0.95, 0.5968, 0.9076, 0.5611, 0.822, 0.5997, 0.8506, 0.9449, 0.4387, 0.9343, 0.4588, 0.9184, 0.388, 0.9317, 0.3883, 0.3702, 0.4056, 0.3692, 0.4322, 0.3325, 0.4259, 0.3331, 0.4095, 0.4261, 0.9965, 0.4117, 0.9965, 0.4168, 0.9439, 0.4275, 0.9439, 0.9317, 0.3883, 0.9184, 0.388, 0.9228, 0.3316, 0.9327, 0.3318, 0.4188, 0.3739, 0.4221, 0.4199, 0.3692, 0.4322, 0.3702, 0.4056, 0.9475, 0.3886, 0.9317, 0.3883, 0.9327, 0.3318, 0.9444, 0.3321, 0.4382, 0.9965, 0.4261, 0.9965, 0.4275, 0.9439, 0.4365, 0.9439, 0.9444, 0.3321, 0.9327, 0.3318, 0.9405, 0.2924, 0.9475, 0.2925, 0.5968, 0.9076, 0.5832, 0.9292, 0.5611, 0.8223, 0.5611, 0.822, 0.4476, 0.3914, 0.4778, 0.3937, 0.4952, 0.4481, 0.4689, 0.4483, 0.1856, 0.9327, 0.1862, 0.9416, 0.1714, 0.9318, 0.1714, 0.9229, 0.9594, 0.1252, 0.9483, 0.1225, 0.9477, 0.003107, 0.9594, 0.0, 0.4752, 0.5183, 0.4991, 0.5165, 0.5147, 0.5519, 0.4964, 0.5414, 0.4569, 0.3096, 0.4901, 0.3229, 0.4778, 0.3937, 0.4476, 0.3914, 0.4964, 0.5414, 0.5147, 0.5519, 0.5286, 0.5939, 0.5021, 0.5968, 0.5202, 0.6411, 0.5457, 0.6451, 0.5504, 0.6742, 0.5316, 0.6706, 0.5021, 0.5968, 0.5286, 0.5939, 0.5362, 0.6188, 0.5096, 0.6181, 0.5096, 0.6181, 0.5362, 0.6188, 0.5457, 0.6451, 0.5202, 0.6411, 0.5418, 0.7451, 0.5545, 0.7462, 0.5603, 0.7585, 0.5515, 0.7571, 0.5316, 0.6706, 0.5504, 0.6742, 0.556, 0.7024, 0.5396, 0.6999, 0.5396, 0.6999, 0.556, 0.7024, 0.5542, 0.7295, 0.5389, 0.7276, 0.5389, 0.7276, 0.5542, 0.7295, 0.5545, 0.7462, 0.5418, 0.7451, 0.4306, 0.8394, 0.417, 0.851, 0.4008, 0.8419, 0.4008, 0.8154, 0.4284, 0.2844, 0.4327, 0.2828, 0.4901, 0.3229, 0.4569, 0.3096, 0.4327, 0.8528, 0.4295, 0.8596, 0.417, 0.851, 0.4306, 0.8394, 0.7956, 0.03194, 0.8048, 0.02971, 0.8091, 0.04615, 0.7987, 0.04866, 0.9757, 0.4837, 0.983, 0.4838, 0.9832, 0.5352, 0.9763, 0.5349, 0.9184, 0.4588, 0.9263, 0.4589, 0.9287, 0.4962, 0.9233, 0.4966, 0.9233, 0.4966, 0.9287, 0.4962, 0.9314, 0.5332, 0.9278, 0.5333, 0.289, 0.9039, 0.2926, 0.9042, 0.2927, 0.9119, 0.2892, 0.9118, 0.0, 0.0, 0.0, 0.0, 0.0, 0.0, 0.0, 0.0, 0.0, 0.0, 0.0, 0.0, 0.0, 0.0, 0.0, 0.0, 0.9756, 0.5301, 0.9686, 0.5301, 0.9676, 0.4926, 0.9718, 0.4925, 0.332, 0.7798, 0.332, 0.786, 0.3282, 0.7879, 0.3267, 0.7829, 0.2238, 0.8826, 0.233, 0.881, 0.2366, 0.893, 0.225, 0.8951, 0.2539, 0.9356, 0.2434, 0.933, 0.2366, 0.893, 0.2464, 0.8912, 0.2201, 0.8175, 0.2265, 0.8189, 0.2319, 0.8722, 0.2257, 0.8705, 0.204, 0.8221, 0.2132, 0.8107, 0.2265, 0.8189, 0.2201, 0.8175, 0.2191, 0.7873, 0.221, 0.801, 0.2132, 0.8107, 0.2115, 0.7902, 0.1057, 0.7899, 0.1141, 0.7797, 0.1489, 0.7924, 0.1433, 0.796, 0.1057, 0.7899, 0.08286, 0.7802, 0.08437, 0.7722, 0.1141, 0.7797, 0.8121, 0.0, 0.8126, 0.02784, 0.8048, 0.02971, 0.8021, 0.002863, 0.8894, 0.5378, 0.8833, 0.5375, 0.8838, 0.5222, 0.8894, 0.5221, 0.9327, 0.3318, 0.9228, 0.3316, 0.9243, 0.2951, 0.9304, 0.2952, 0.8676, 0.9638, 0.8405, 0.9638, 0.8455, 0.9266, 0.8622, 0.9266, 0.4365, 0.9439, 0.4275, 0.9439, 0.4308, 0.9067, 0.4363, 0.9067, 0.8693, 0.5221, 0.8763, 0.5226, 0.8759, 0.5378, 0.8695, 0.5378, 0.9356, 0.4925, 0.9628, 0.4925, 0.9574, 0.5333, 0.9412, 0.5333, 0.6374, 0.8114, 0.6134, 0.7972, 0.6383, 0.7651, 0.6527, 0.7736, 0.4275, 0.9439, 0.4168, 0.9439, 0.4145, 0.9034, 0.4208, 0.9034, 0.9206, 0.9688, 0.9221, 0.9456, 0.9415, 0.9465, 0.9397, 0.9645, 0.1211, 0.5598, 0.1028, 0.5396, 0.1298, 0.5199, 0.1425, 0.5277, 0.1028, 0.5396, 0.0818, 0.5248, 0.09959, 0.502, 0.1298, 0.5199, 0.6821, 0.02595, 0.694, 0.0248, 0.6993, 0.05048, 0.6903, 0.05176, 0.694, 0.0248, 0.7153, 0.01559, 0.7163, 0.04637, 0.6993, 0.05048, 0.03034, 0.8308, 0.02858, 0.8627, 0.005704, 0.8724, 0.0, 0.8377, 0.03706, 0.8731, 0.0442, 0.8818, 0.008672, 0.8871, 0.007315, 0.8804, 0.9285, 0.9801, 0.9206, 0.9688, 0.9397, 0.9645, 0.9489, 0.9801, 0.03706, 0.8731, 0.07197, 0.8604, 0.07688, 0.8635, 0.0442, 0.8818, 0.2515, 0.8213, 0.2562, 0.7769, 0.2732, 0.7729, 0.2677, 0.826, 0.2924, 0.8468, 0.2686, 0.8424, 0.2794, 0.8233, 0.2963, 0.8241, 0.03034, 0.8308, 0.07661, 0.8285, 0.06614, 0.8567, 0.02858, 0.8627, 0.0571, 0.8871, 0.05589, 0.9581, 0.04354, 0.9514, 0.05063, 0.907, 0.2591, 0.8532, 0.2501, 0.8498, 0.2515, 0.8213, 0.2608, 0.8328, 0.2686, 0.8424, 0.2924, 0.8468, 0.2852, 0.8582, 0.2667, 0.8562, 0.2608, 0.8328, 0.2741, 0.8245, 0.2794, 0.8233, 0.2686, 0.8424, 0.1211, 0.5598, 0.08652, 0.587, 0.06522, 0.5807, 0.1028, 0.5396, 0.2741, 0.8245, 0.2794, 0.7713, 0.2846, 0.7699, 0.2794, 0.8233, 0.2629, 0.8753, 0.2667, 0.8562, 0.2852, 0.8582, 0.2757, 0.8779, 0.2757, 0.8779, 0.2852, 0.8582, 0.2924, 0.8468, 0.2976, 0.8702, 0.0, 0.0, 0.0, 0.0, 0.0, 0.0, 0.0, 0.0, 0.0, 0.0, 0.0, 0.0, 0.0, 0.0, 0.0, 0.0, 0.0, 0.0, 0.0, 0.0, 0.0, 0.0, 0.0, 0.0, 0.0401, 0.9097, 0.03384, 0.9498, 0.02232, 0.9478, 0.02761, 0.913, 0.2794, 0.8233, 0.2846, 0.7699, 0.2976, 0.7655, 0.2963, 0.8241, 0.06522, 0.5807, 0.01497, 0.5486, 0.0321, 0.5241, 0.1028, 0.5396, 0.02761, 0.913, 0.02232, 0.9478, 0.0, 0.947, 0.006523, 0.9021, 0.03034, 0.8308, 0.05346, 0.7916, 0.07688, 0.7841, 0.07661, 0.8285, 0.5805, 0.9542, 0.6031, 0.95, 0.6031, 0.973, 0.5854, 0.9724, 0.07548, 0.7797, 0.07688, 0.7841, 0.05346, 0.7916, 0.04791, 0.7655, 0.2725, 0.772, 0.2732, 0.7729, 0.2562, 0.7769, 0.2566, 0.7724, 0.9338, 0.2527, 0.9532, 0.2514, 0.9532, 0.2803, 0.9514, 0.2782, 0.03013, 0.9618, 0.03384, 0.9498, 0.04354, 0.9514, 0.03793, 0.9631, 0.5114, 0.9555, 0.5232, 0.9504, 0.5232, 0.9843, 0.5215, 0.9788, 0.332, 0.7736, 0.3282, 0.7717, 0.3299, 0.7655, 0.332, 0.7663, 0.4939, 0.9519, 0.4962, 0.9504, 0.4962, 0.9795, 0.481, 0.9776, 0.04251, 0.9639, 0.04354, 0.9514, 0.05589, 0.9581, 0.0571, 0.9646, 0.0257, 0.5215, 0.0321, 0.5241, 0.01497, 0.5486, 0.01416, 0.5473, 0.6519, 0.9509, 0.6529, 0.95, 0.6529, 0.9835, 0.6385, 0.9816, 0.3267, 0.7943, 0.3279, 0.794, 0.3279, 0.8078, 0.3269, 0.807, 0.6326, 0.9873, 0.635, 0.9501, 0.6385, 0.9501, 0.6385, 0.9872, 0.9594, 0.04281, 0.9794, 0.0, 0.9873, 0.004389, 0.9756, 0.04231, 0.6648, 0.95, 0.6648, 0.9872, 0.6566, 0.987, 0.6529, 0.9532, 0.0, 0.0, 0.0, 0.0, 0.0, 0.0, 0.0, 0.0, 0.0, 0.0, 0.0, 0.0, 0.0, 0.0, 0.0, 0.0, 0.0, 0.0, 0.0, 0.0, 0.0, 0.0, 0.0, 0.0, 0.0, 0.0, 0.0, 0.0, 0.0, 0.0, 0.0, 0.0, 0.0, 0.0, 0.0, 0.0, 0.0, 0.0, 0.0, 0.0, 0.0, 0.0, 0.0, 0.0, 0.0, 0.0, 0.0, 0.0, 0.0, 0.0, 0.0, 0.0, 0.0, 0.0, 0.0, 0.0, 0.0, 0.0, 0.0, 0.0, 0.0, 0.0, 0.0, 0.0, 0.0, 0.0, 0.0, 0.0, 0.0, 0.0, 0.0, 0.0, 0.9079, 0.5298, 0.9081, 0.5221, 0.9122, 0.5221, 0.9122, 0.5296, 0.2963, 0.8937, 0.2963, 0.9026, 0.289, 0.9039, 0.2891, 0.8947, 0.0, 0.0, 0.0, 0.0, 0.0, 0.0, 0.0, 0.0, 0.3325, 0.9383, 0.3531, 0.9034, 0.3588, 0.9085, 0.3527, 0.9415, 0.9666, 0.3488, 0.9765, 0.3829, 0.9683, 0.3874, 0.9475, 0.3459, 0.1361, 0.9204, 0.1415, 0.8871, 0.1506, 0.8875, 0.1506, 0.9246, 0.9676, 0.4438, 0.9757, 0.4803, 0.9684, 0.4833, 0.9475, 0.4428, 0.06744, 0.9243, 0.07011, 0.8873, 0.07435, 0.8874, 0.07389, 0.9248, 0.9101, 0.9659, 0.912, 0.928, 0.9194, 0.9266, 0.9194, 0.9651, 0.4574, 0.9584, 0.4625, 0.9953, 0.4565, 1.0, 0.4382, 0.9593, 0.9916, 0.2483, 0.9922, 0.2879, 0.9849, 0.2874, 0.9824, 0.2519, 0.1051, 0.927, 0.1245, 0.8871, 0.132, 0.8905, 0.1246, 0.9266, 0.9922, 0.2158, 0.9916, 0.2483, 0.9824, 0.2519, 0.9778, 0.2189, 0.6636, 0.8895, 0.6636, 0.9384, 0.6543, 0.9397, 0.6527, 0.8961, 0.9765, 0.3113, 0.9666, 0.3488, 0.9475, 0.3459, 0.949, 0.2924, 0.9616, 0.09051, 0.9594, 0.04281, 0.9756, 0.04231, 0.9873, 0.07893, 0.1114, 0.9824, 0.1051, 0.927, 0.1246, 0.9266, 0.132, 0.9677, 0.06499, 0.9616, 0.06744, 0.9243, 0.07389, 0.9248, 0.07435, 0.9615, 0.9757, 0.4034, 0.9676, 0.4438, 0.9475, 0.4428, 0.9519, 0.3874, 0.9774, 0.9792, 0.9777, 0.9278, 0.9835, 0.9276, 0.9835, 0.9791, 0.4625, 0.9296, 0.4574, 0.9584, 0.4382, 0.9593, 0.4457, 0.9034, 0.132, 0.9534, 0.1361, 0.9204, 0.1506, 0.9246, 0.1506, 0.9517, 0.3349, 0.9982, 0.3325, 0.9383, 0.3527, 0.9415, 0.3588, 0.9785, 0.9548, 0.9803, 0.9581, 0.9276, 0.9702, 0.9279, 0.9702, 0.9845, 0.9043, 0.5403, 0.8967, 0.5399, 0.8968, 0.5316, 0.9043, 0.5312, 0.0, 0.0, 0.0, 0.0, 0.0, 0.0, 0.0, 0.0, 0.0, 0.0, 0.0, 0.0, 0.0, 0.0, 0.0, 0.0, 0.0, 0.0, 0.0, 0.0, 0.0, 0.0, 0.0, 0.0, 0.376, 0.8677, 0.4008, 0.8734, 0.371, 0.9034, 0.3689, 0.902, 0.3346, 0.8528, 0.3325, 0.8394, 0.3518, 0.8314, 0.3518, 0.8457, 0.6903, 0.05176, 0.6922, 0.06864, 0.6836, 0.06986, 0.6826, 0.05285, 0.3721, 0.8596, 0.3847, 0.851, 0.4008, 0.8734, 0.376, 0.8677, 0.1298, 0.5199, 0.138, 0.5058, 0.1552, 0.532, 0.1425, 0.5277, 0.7163, 0.04637, 0.7215, 0.06257, 0.7025, 0.06719, 0.6993, 0.05048, 0.3518, 0.8457, 0.3518, 0.8314, 0.371, 0.8394, 0.3689, 0.8528, 0.09959, 0.502, 0.104, 0.4856, 0.138, 0.5058, 0.1298, 0.5199, 0.3518, 0.8314, 0.3482, 0.8068, 0.4008, 0.8154, 0.371, 0.8394, 0.7494, 0.04426, 0.7494, 0.04426, 0.7581, 0.09684, 0.7215, 0.06257, 0.6922, 0.06864, 0.6796, 0.128, 0.6648, 0.1507, 0.6836, 0.06986, 0.138, 0.5058, 0.2079, 0.4953, 0.2173, 0.5231, 0.2267, 0.5509, 0.1552, 0.532, 0.3847, 0.851, 0.4008, 0.8419, 0.4008, 0.8734, 0.4008, 0.8734, 0.7215, 0.06257, 0.7581, 0.09684, 0.6844, 0.1035, 0.7025, 0.06719, 0.104, 0.4856, 0.1861, 0.4336, 0.197, 0.4644, 0.2079, 0.4953, 0.138, 0.5058, 0.3325, 0.8394, 0.3373, 0.7651, 0.3482, 0.8068, 0.3518, 0.8314, 0.7391, 0.842, 0.7391, 0.9005, 0.6973, 0.9035, 0.6865, 0.8449, 0.185, 0.3185, 0.1868, 0.2512, 0.2818, 0.2592, 0.2802, 0.3218, 0.7805, 0.2192, 0.7927, 0.2865, 0.7659, 0.2965, 0.7469, 0.2305, 0.7985, 0.3145, 0.8082, 0.3679, 0.774, 0.3793, 0.763, 0.3261, 0.1868, 0.2512, 0.1977, 0.2053, 0.2829, 0.232, 0.2818, 0.2592, 0.7927, 0.2865, 0.7985, 0.3145, 0.763, 0.3261, 0.7659, 0.2965, 0.7581, 0.09684, 0.7688, 0.1585, 0.7072, 0.1752, 0.6844, 0.1035, 0.2426, 0.3984, 0.2298, 0.367, 0.2878, 0.3627, 0.306, 0.3943, 0.235, 0.6148, 0.1954, 0.7538, 0.176, 0.7485, 0.2009, 0.6118, 0.2267, 0.5509, 0.235, 0.6148, 0.2009, 0.6118, 0.182, 0.5516, 0.7391, 0.7855, 0.7391, 0.842, 0.6865, 0.8449, 0.6813, 0.8167, 0.6762, 0.7884, 0.7391, 0.732, 0.7391, 0.7855, 0.6762, 0.7884, 0.6705, 0.7617, 0.6648, 0.7349, 0.0, 0.0, 0.0, 0.0, 0.0, 0.0, 0.0, 0.0, 0.7391, 0.9005, 0.7391, 0.997, 0.7146, 0.9999, 0.6973, 0.9035, 0.6623, 0.7659, 0.6623, 0.8272, 0.6527, 0.8226, 0.6614, 0.7651, 0.0, 0.0, 0.0, 0.0, 0.0, 0.0, 0.0, 0.0, 0.6648, 0.7651, 0.6648, 0.7758, 0.6634, 0.7793, 0.6623, 0.7671, 0.9593, 0.6059, 0.9629, 0.5455, 0.9669, 0.547, 0.9692, 0.6059, 0.9637, 0.7439, 0.9593, 0.6059, 0.9692, 0.6059, 0.9779, 0.7436, 0.1836, 0.8659, 0.1937, 0.7669, 0.2025, 0.7673, 0.2012, 0.8647, 0.1778, 0.9229, 0.1836, 0.8659, 0.2012, 0.8647, 0.2025, 0.9225, 0.9649, 0.8325, 0.9637, 0.7439, 0.9779, 0.7436, 0.9851, 0.8325, 0.1977, 0.2053, 0.2186, 0.1744, 0.326, 0.1861, 0.2829, 0.232, 0.8367, 0.5189, 0.8397, 0.5335, 0.827, 0.5408, 0.8136, 0.5281, 0.2343, 0.1184, 0.234, 0.08891, 0.3087, 0.07482, 0.3325, 0.1044, 0.8174, 0.4152, 0.8233, 0.446, 0.7898, 0.4572, 0.7905, 0.4251, 0.8082, 0.3679, 0.8125, 0.3901, 0.7792, 0.4013, 0.774, 0.3793, 0.2186, 0.1744, 0.2265, 0.147, 0.3316, 0.1447, 0.326, 0.1861, 0.8125, 0.3901, 0.8174, 0.4152, 0.7905, 0.4251, 0.7792, 0.4013, 0.2327, 0.01817, 0.2354, 0.005468, 0.271, 0.0, 0.2837, 0.01332, 0.234, 0.08891, 0.2375, 0.06132, 0.3037, 0.05148, 0.3087, 0.07482, 0.8233, 0.446, 0.8289, 0.4758, 0.7954, 0.4871, 0.7898, 0.4572, 0.2375, 0.06132, 0.2347, 0.03456, 0.2964, 0.02661, 0.3037, 0.05148, 0.8289, 0.4758, 0.8334, 0.5013, 0.7999, 0.5126, 0.7954, 0.4871, 0.2347, 0.03456, 0.2327, 0.01817, 0.2837, 0.01332, 0.2964, 0.02661, 0.8334, 0.5013, 0.8367, 0.5189, 0.8136, 0.5281, 0.7999, 0.5126, 0.2218, 0.03622, 0.2221, 0.01918, 0.2327, 0.01817, 0.2347, 0.03456, 0.2237, 0.06338, 0.2218, 0.03622, 0.2347, 0.03456, 0.2375, 0.06132, 0.2181, 0.09178, 0.2237, 0.06338, 0.2375, 0.06132, 0.234, 0.08891, 0.2221, 0.01918, 0.228, 0.006609, 0.2354, 0.005468, 0.2327, 0.01817, 0.2038, 0.1473, 0.2133, 0.1213, 0.2343, 0.1184, 0.2265, 0.147, 0.1962, 0.1719, 0.2038, 0.1473, 0.2265, 0.147, 0.2186, 0.1744, 0.2133, 0.1213, 0.2181, 0.09178, 0.234, 0.08891, 0.2343, 0.1184, 0.1823, 0.2141, 0.1962, 0.1719, 0.2186, 0.1744, 0.1977, 0.2053, 0.9206, 0.8325, 0.9326, 0.7444, 0.9637, 0.7439, 0.9649, 0.8325, 0.9326, 0.7444, 0.9451, 0.6025, 0.9593, 0.6059, 0.9637, 0.7439, 0.9451, 0.6025, 0.9591, 0.5458, 0.9629, 0.5455, 0.9593, 0.6059, 0.9779, 0.542, 0.9669, 0.547, 0.9629, 0.5455, 0.9732, 0.5408, 0.0, 0.0, 0.0, 0.0, 0.0, 0.0, 0.0, 0.0, 0.2629, 0.4591, 0.2704, 0.4884, 0.2079, 0.4953, 0.197, 0.4644, 0.2728, 0.5192, 0.2752, 0.5501, 0.2267, 0.5509, 0.2173, 0.5231, 0.3232, 0.5491, 0.3098, 0.6213, 0.235, 0.6148, 0.2267, 0.5509, 0.2752, 0.5501, 0.3098, 0.6213, 0.2381, 0.7655, 0.1954, 0.7538, 0.235, 0.6148, 0.1576, 0.4445, 0.1454, 0.3731, 0.1712, 0.3713, 0.1786, 0.4024, 0.1861, 0.4336, 0.1667, 0.2495, 0.1823, 0.2141, 0.1977, 0.2053, 0.1868, 0.2512, 0.9492, 0.1278, 0.9475, 0.2478, 0.9338, 0.2437, 0.9374, 0.1309, 0.6785, 0.5673, 0.6828, 0.5437, 0.7391, 0.5408, 0.7391, 0.5643, 0.6753, 0.6223, 0.6785, 0.5673, 0.7391, 0.5643, 0.7391, 0.6194, 0.6648, 0.7349, 0.6672, 0.6985, 0.6696, 0.6621, 0.7391, 0.6591, 0.7391, 0.732, 0.8134, 0.9266, 0.8261, 0.8758, 0.8671, 0.8711, 0.8657, 0.9219, 0.8261, 0.8758, 0.8437, 0.7385, 0.8679, 0.7338, 0.8671, 0.8711, 0.0, 0.0, 0.0, 0.0, 0.0, 0.0, 0.0, 0.0, 0.9692, 0.6059, 0.9669, 0.547, 0.9779, 0.542, 0.9785, 0.6018, 0.8769, 0.4338, 0.8862, 0.2971, 0.8947, 0.2924, 0.894, 0.4291, 0.8693, 0.5221, 0.8769, 0.4338, 0.894, 0.4291, 0.8935, 0.5174, 0.8166, 0.664, 0.8214, 0.6269, 0.867, 0.624, 0.867, 0.6611, 0.9292, 0.8325, 0.9548, 0.8352, 0.9462, 0.889, 0.9206, 0.889, 0.8134, 0.7338, 0.8196, 0.6996, 0.867, 0.6967, 0.867, 0.7309, 0.8196, 0.6996, 0.8166, 0.664, 0.867, 0.6611, 0.867, 0.6967, 0.1561, 0.9491, 0.1714, 0.9393, 0.1715, 0.9751, 0.1537, 0.9849, 0.8415, 0.5612, 0.8491, 0.5437, 0.867, 0.5408, 0.867, 0.5582, 0.8214, 0.6269, 0.8291, 0.604, 0.867, 0.6011, 0.867, 0.624, 0.8291, 0.604, 0.8359, 0.5787, 0.867, 0.5757, 0.867, 0.6011, 0.8359, 0.5787, 0.8415, 0.5612, 0.867, 0.5582, 0.867, 0.5757, 0.1566, 0.9416, 0.1714, 0.9318, 0.1714, 0.9393, 0.1561, 0.9491, 0.6696, 0.6621, 0.6753, 0.6223, 0.7391, 0.6194, 0.7391, 0.6591, 0.1454, 0.3731, 0.1628, 0.3181, 0.185, 0.3185, 0.1712, 0.3713, 0.7688, 0.1585, 0.7805, 0.2192, 0.7469, 0.2305, 0.7072, 0.1752, 0.1712, 0.3713, 0.185, 0.3185, 0.2802, 0.3218, 0.2878, 0.3627, 0.2298, 0.367, 0.508, 0.8651, 0.5457, 0.9042, 0.5217, 0.9184, 0.4695, 0.8937, 0.185, 0.3185, 0.08631, 0.3934, 0.08966, 0.3473, 0.1868, 0.2512, 0.5611, 0.7651, 0.508, 0.8651, 0.4695, 0.8937, 0.5052, 0.8079, 0.3242, 0.7856, 0.3109, 0.8361, 0.2976, 0.8363, 0.3136, 0.7655, 0.03777, 0.3617, 0.0006289, 0.3578, 0.0, 0.3414, 0.03675, 0.3351, 0.3973, 0.9965, 0.3964, 0.9439, 0.4071, 0.9439, 0.4117, 0.9965, 0.3109, 0.8361, 0.3119, 0.8925, 0.302, 0.8927, 0.2976, 0.8363, 0.08631, 0.3934, 0.03777, 0.3617, 0.03675, 0.3351, 0.08966, 0.3473, 0.3267, 0.8358, 0.3236, 0.8923, 0.3119, 0.8925, 0.3109, 0.8361, 0.3852, 0.9965, 0.3874, 0.9439, 0.3964, 0.9439, 0.3973, 0.9965, 0.3236, 0.8923, 0.3267, 0.9319, 0.3197, 0.932, 0.3119, 0.8925, 0.5052, 0.8079, 0.4695, 0.8937, 0.4692, 0.8937, 0.4913, 0.7865, 0.1152, 0.3754, 0.1366, 0.3176, 0.1628, 0.3181, 0.1454, 0.3731, 0.1573, 0.9327, 0.1714, 0.9229, 0.1714, 0.9318, 0.1566, 0.9416, 0.9591, 0.1252, 0.9591, 0.2514, 0.9475, 0.2478, 0.9492, 0.1278, 0.1428, 0.2474, 0.164, 0.2245, 0.1823, 0.2141, 0.1667, 0.2495, 0.1244, 0.4575, 0.1152, 0.3754, 0.1454, 0.3731, 0.1576, 0.4445, 0.164, 0.2245, 0.1697, 0.169, 0.1962, 0.1719, 0.1823, 0.2141, 0.1879, 0.1245, 0.1993, 0.09521, 0.2181, 0.09178, 0.2133, 0.1213, 0.1697, 0.169, 0.1773, 0.1478, 0.2038, 0.1473, 0.1962, 0.1719, 0.1773, 0.1478, 0.1879, 0.1245, 0.2133, 0.1213, 0.2038, 0.1473, 0.2095, 0.02038, 0.2192, 0.007963, 0.228, 0.006609, 0.2221, 0.01918, 0.1993, 0.09521, 0.2073, 0.06582, 0.2237, 0.06338, 0.2181, 0.09178, 0.2073, 0.06582, 0.2066, 0.03819, 0.2218, 0.03622, 0.2237, 0.06338, 0.2066, 0.03819, 0.2095, 0.02038, 0.2221, 0.01918, 0.2218, 0.03622, 0.371, 0.8394, 0.4008, 0.8154, 0.4008, 0.8419, 0.3847, 0.851, 0.09603, 0.482, 0.1244, 0.4575, 0.1576, 0.4445, 0.1003, 0.4839, 0.3689, 0.8528, 0.371, 0.8394, 0.3847, 0.851, 0.3721, 0.8596, 0.6993, 0.05048, 0.7025, 0.06719, 0.6922, 0.06864, 0.6903, 0.05176, 0.9702, 0.9793, 0.9707, 0.928, 0.9777, 0.9278, 0.9774, 0.9792, 0.0571, 0.9616, 0.062, 0.9238, 0.06744, 0.9243, 0.06499, 0.9616, 0.062, 0.9238, 0.06653, 0.8871, 0.07011, 0.8873, 0.06744, 0.9243, 0.9043, 0.5301, 0.9046, 0.5222, 0.9081, 0.5221, 0.9079, 0.5298, 0.0, 0.0, 0.0, 0.0, 0.0, 0.0, 0.0, 0.0, 0.0, 0.0, 0.0, 0.0, 0.0, 0.0, 0.0, 0.0, 0.6256, 0.9874, 0.6309, 0.95, 0.635, 0.9501, 0.6326, 0.9873, 0.332, 0.7798, 0.3267, 0.7768, 0.3282, 0.7717, 0.332, 0.7736, 0.02087, 0.9602, 0.02232, 0.9478, 0.03384, 0.9498, 0.03013, 0.9618, 0.05063, 0.907, 0.04354, 0.9514, 0.03384, 0.9498, 0.0401, 0.9097, 0.2677, 0.826, 0.2732, 0.7729, 0.2794, 0.7713, 0.2741, 0.8245, 0.2515, 0.8213, 0.2677, 0.826, 0.2741, 0.8245, 0.2608, 0.8328, 0.2667, 0.8562, 0.2591, 0.8532, 0.2608, 0.8328, 0.2686, 0.8424, 0.02858, 0.8627, 0.06614, 0.8567, 0.07197, 0.8604, 0.03706, 0.8731, 0.02858, 0.8627, 0.03706, 0.8731, 0.007315, 0.8804, 0.005704, 0.8724, 0.6721, 0.02693, 0.6821, 0.02595, 0.6903, 0.05176, 0.6826, 0.05285, 0.295, 0.8779, 0.295, 0.8937, 0.2894, 0.8937, 0.289, 0.8784, 0.3119, 0.8925, 0.3096, 0.9291, 0.3035, 0.9292, 0.302, 0.8927, 0.8676, 0.9638, 0.8731, 0.9266, 0.8898, 0.9266, 0.8947, 0.9638, 0.3874, 0.9439, 0.3873, 0.9067, 0.3929, 0.9067, 0.3964, 0.9439, 0.8763, 0.5379, 0.8769, 0.5221, 0.8833, 0.5221, 0.8833, 0.5373, 0.8405, 0.9266, 0.8349, 0.9674, 0.8187, 0.9674, 0.8134, 0.9266, 0.5457, 0.9042, 0.5611, 0.9419, 0.5468, 0.9504, 0.5217, 0.9184, 0.3964, 0.9439, 0.4029, 0.9034, 0.4093, 0.9034, 0.4071, 0.9439, 0.6602, 0.2511, 0.6053, 0.2477, 0.6076, 0.2166, 0.6555, 0.2171, 0.6648, 0.2852, 0.6029, 0.2789, 0.6053, 0.2477, 0.6602, 0.2511, 0.6029, 0.2789, 0.5404, 0.2724, 0.5497, 0.244, 0.6053, 0.2477, 0.6607, 0.3131, 0.5954, 0.3084, 0.6029, 0.2789, 0.6648, 0.2852, 0.6566, 0.341, 0.5879, 0.3378, 0.5954, 0.3084, 0.6607, 0.3131, 0.5879, 0.3378, 0.5185, 0.3343, 0.5295, 0.3033, 0.5954, 0.3084, 0.5111, 0.3651, 0.5751, 0.369, 0.5622, 0.4001, 0.5037, 0.3959, 0.5185, 0.3343, 0.5879, 0.3378, 0.5751, 0.369, 0.5111, 0.3651, 0.5879, 0.3378, 0.6566, 0.341, 0.6384, 0.3725, 0.5751, 0.369, 0.2704, 0.4884, 0.2728, 0.5192, 0.2173, 0.5231, 0.2079, 0.4953, 0.3325, 0.4813, 0.3278, 0.5152, 0.2728, 0.5192, 0.2704, 0.4884, 0.3278, 0.5152, 0.3232, 0.5491, 0.2752, 0.5501, 0.2728, 0.5192, 0.2554, 0.4298, 0.2629, 0.4591, 0.197, 0.4644, 0.1861, 0.4336, 0.3242, 0.4259, 0.3283, 0.4536, 0.2629, 0.4591, 0.2554, 0.4298, 0.3283, 0.4536, 0.3325, 0.4813, 0.2704, 0.4884, 0.2629, 0.4591, 0.2554, 0.4298, 0.2426, 0.3984, 0.306, 0.3943, 0.3242, 0.4259, 0.1861, 0.4336, 0.1786, 0.4024, 0.2426, 0.3984, 0.2554, 0.4298, 0.1786, 0.4024, 0.1712, 0.3713, 0.2298, 0.367, 0.2426, 0.3984, 0.6648, 0.6616, 0.5667, 0.6481, 0.5589, 0.6195, 0.664, 0.6213])
me_cube_005.materials.append(mat_dinocolor_004)
me_cube_005.materials.append(None)
me_cube_005.use_remesh_preserve_volume = False
me_cube_005.use_remesh_preserve_attributes = False
me_cube_005.use_mirror_vertex_groups = False
me_cube_005.use_paint_bone_selection = False
me_cube_005.use_paint_mask = True
me_cube_005.update()
arm_armature_005 = bpy.data.armatures.new('Armature.005')  # bones are not reproduced

# ---- objects
ob_hemi = bpy.data.objects.new('Hemi', light_hemi)
ob_skeleton = bpy.data.objects.new('Skeleton', arm_armature_005)
ob_corpo = bpy.data.objects.new('Corpo', me_cube_005)

# ---- transforms, parenting, visibility, modifiers, constraints
ob_hemi.location = (1.604, -2.815, 2.542)
ob_hemi.lineart.crease_threshold = 0.0
ob_skeleton.location = (0.3822, -3.368, 2.631)
ob_skeleton.rotation_euler = (-1.527, -0.0, 0.0)
ob_skeleton.show_in_front = True
ob_skeleton.lineart.crease_threshold = 0.0
ob_corpo.parent = ob_skeleton
ob_corpo.matrix_parent_inverse = Matrix(((1.0, 7.451e-09, -4.657e-10, -0.3822), (0.0, 0.04358, -0.9991, 2.776), (0.0, 0.999, 0.04358, 3.25), (0.0, 0.0, 0.0, 1.0)))
ob_corpo.location = (0.03561, -1.233, 1.925)
ob_corpo.scale = (0.5699, 0.5699, 0.5699)
ob_corpo.hide_select = True
ob_corpo.show_in_front = True
ob_corpo.lineart.crease_threshold = 0.0
_vg = ob_corpo.vertex_groups.new(name='head')
for _i, _w in zip([99, 101, 102, 119, 120, 121, 122, 123, 124, 125, 126, 127, 128, 129, 130, 131, 132, 133, 134, 136, 144, 145, 146, 147, 148, 149, 150, 151, 187, 189, 190, 191, 192, 193, 194, 195, 196, 313, 315, 316, 333, 334, 335, 336, 337, 338, 339, 340, 341, 342, 343, 344, 345, 346, 347, 348, 350, 358, 359, 360, 361, 362, 363, 364, 365, 376, 377, 378, 379, 380, 381, 382, 383, 385, 394, 395, 396, 397, 398, 399, 400, 401, 402, 438, 440, 441, 442, 443, 444, 445, 446, 447, 448], [0.03771, 0.1117, 0.008761, 0.5156, 0.2068, 0.969, 0.8671, 0.8254, 0.4092, 0.9311, 0.6787, 0.9977, 0.9948, 0.9519, 0.986, 0.9811, 0.9937, 0.9902, 0.9963, 0.07294, 0.2674, 0.932, 0.6794, 0.8398, 0.9974, 0.9778, 0.9915, 0.9956, 0.05303, 0.2573, 0.9092, 0.5592, 0.7817, 0.9965, 0.9681, 0.9871, 0.9934, 0.03997, 0.1134, 0.009559, 0.5158, 0.2071, 0.9681, 0.866, 0.8236, 0.4089, 0.9299, 0.6778, 0.9976, 0.9947, 0.9511, 0.9854, 0.9806, 0.9934, 0.9899, 0.9961, 0.07398, 0.2681, 0.93, 0.6769, 0.8371, 0.9972, 0.9767, 0.9909, 0.9953, 0.1759, 0.8423, 0.8788, 0.959, 0.9928, 0.9947, 0.9974, 0.9985, 0.04499, 0.503, 0.9886, 0.3559, 0.6372, 0.9987, 0.9415, 0.9772, 0.9879, 0.9965, 0.05369, 0.2576, 0.9076, 0.5579, 0.7795, 0.9963, 0.9671, 0.9866, 0.9931, 0.995]): _vg.add([_i], _w, 'REPLACE')
_vg = ob_corpo.vertex_groups.new(name='neck')
for _i, _w in zip([99, 101, 102, 119, 120, 121, 122, 123, 124, 125, 126, 129, 135, 136, 144, 145, 146, 147, 155, 187, 189, 190, 191, 192, 313, 315, 316, 333, 334, 335, 336, 337, 338, 339, 340, 343, 349, 350, 358, 359, 360, 361, 368, 376, 377, 378, 379, 384, 385, 394, 396, 397, 399, 403, 438, 440, 441, 442, 443], [0.1997, 0.5114, 0.1423, 0.4357, 0.3922, 0.001652, 0.0804, 0.155, 0.3518, 0.06157, 0.1918, 0.007915, 0.008846, 0.3943, 0.517, 0.04068, 0.2231, 0.1104, 0.02026, 0.2568, 0.4502, 0.05746, 0.2785, 0.1403, 0.1995, 0.5055, 0.1421, 0.4339, 0.3916, 0.002988, 0.08104, 0.156, 0.3515, 0.06244, 0.1922, 0.008939, 0.008744, 0.3924, 0.5147, 0.04316, 0.2241, 0.1119, 0.07195, 0.3672, 0.09231, 0.1102, 0.02462, 0.02933, 0.09788, 0.4527, 0.3636, 0.2101, 0.0182, 0.02121, 0.256, 0.449, 0.05845, 0.2788, 0.1415]): _vg.add([_i], _w, 'REPLACE')
_vg = ob_corpo.vertex_groups.new(name='upperneck')
for _i, _w in zip([99, 101, 102, 104, 119, 120, 124, 135, 136, 144, 146, 155, 187, 189, 191, 313, 315, 316, 318, 333, 334, 338, 349, 350, 358, 360, 368, 376, 384, 385, 394, 396, 403, 406, 438, 440, 442, 465, 468, 474, 478, 481, 487], [0.5069, 0.2686, 0.119, 0.003018, 0.04272, 0.06683, 0.04039, 0.008632, 0.2837, 0.1125, 0.03543, 0.09458, 0.2215, 0.1026, 0.05074, 0.5028, 0.27, 0.1184, 0.004118, 0.04464, 0.06677, 0.04057, 0.008382, 0.2818, 0.1127, 0.03653, 0.02832, 0.03959, 0.841, 0.8248, 0.06419, 0.02138, 0.09524, 0.06206, 0.2201, 0.1025, 0.051, 0.001509, 0.001509, 0.0007546, 0.002059, 0.002059, 0.001029]): _vg.add([_i], _w, 'REPLACE')
_vg = ob_corpo.vertex_groups.new(name='uppertail')
for _i, _w in zip([1, 3, 15, 86, 87, 92, 93, 94, 95, 100, 104, 105, 106, 107, 108, 109, 110, 138, 169, 184, 211, 213, 225, 296, 297, 303, 304, 305, 306, 310, 311, 314, 318, 319, 320, 321, 322, 323, 324, 352, 366, 370, 387, 388, 389, 390, 419, 434, 436, 462, 463, 465, 466, 467, 468, 469, 470, 471, 472, 473, 474, 475, 476, 478, 479, 480, 481, 482, 483, 484, 485, 486, 487], [0.08678, 0.05676, 0.0679, 0.2307, 0.1632, 0.1789, 0.5627, 0.7785, 0.07323, 0.2137, 0.03005, 0.9109, 0.9622, 0.9046, 0.6947, 0.03747, 0.03084, 0.9505, 0.04127, 0.09265, 0.08495, 0.05818, 0.06462, 0.2284, 0.1635, 0.1772, 0.5598, 0.7743, 0.0764, 0.05803, 0.5725, 0.2152, 0.03187, 0.909, 0.9613, 0.903, 0.6928, 0.03928, 0.03386, 0.9479, 0.1504, 0.9545, 0.9037, 0.946, 0.7886, 0.004561, 0.03487, 0.09137, 0.1628, 0.4259, 0.03661, 0.1219, 0.7996, 0.4542, 0.01502, 0.8415, 0.1069, 0.384, 0.6127, 0.2454, 0.06095, 0.4253, 0.0382, 0.1235, 0.7979, 0.454, 0.01594, 0.8387, 0.1076, 0.3846, 0.6116, 0.2461, 0.06176]): _vg.add([_i], _w, 'REPLACE')
_vg = ob_corpo.vertex_groups.new(name='tail')
for _i, _w in zip([105, 109, 110, 111, 112, 117, 138, 139, 140, 319, 323, 324, 325, 326, 331, 352, 353, 354, 370, 371, 372, 387, 390, 391], [0.03313, 0.954, 0.959, 0.9343, 0.9408, 0.001941, 0.01078, 0.9766, 0.9472, 0.03474, 0.953, 0.9575, 0.9322, 0.9393, 0.004189, 0.01355, 0.9749, 0.9438, 0.02577, 0.9852, 0.9526, 0.05065, 0.9714, 0.9019]): _vg.add([_i], _w, 'REPLACE')
_vg = ob_corpo.vertex_groups.new(name='tailsecond')
for _i, _w in zip([111, 112, 117, 118, 140, 143, 325, 326, 331, 332, 354, 357, 372, 375, 391, 393], [0.06552, 0.05913, 0.9722, 0.9701, 0.05252, 0.9812, 0.06751, 0.0606, 0.971, 0.969, 0.0559, 0.9793, 0.04458, 0.9666, 0.09684, 0.988]): _vg.add([_i], _w, 'REPLACE')
_vg = ob_corpo.vertex_groups.new(name='tailthree')
for _i, _w in zip([113, 114, 115, 116, 141, 142, 152, 153, 154, 327, 328, 329, 330, 355, 356, 373, 374, 392], [1.0, 0.9999, 0.9961, 0.9942, 1.0, 0.9973, 1.0, 1.0, 1.001, 0.9997, 0.9997, 0.9958, 0.9935, 0.9997, 0.9964, 1.0, 1.002, 0.9979]): _vg.add([_i], _w, 'REPLACE')
_vg = ob_corpo.vertex_groups.new(name='spine')
for _i, _w in zip([96, 99, 100, 101, 103, 104, 107, 108, 137, 155, 157, 185, 188, 307, 313, 314, 315, 317, 318, 321, 322, 351, 366, 369, 384, 386, 388, 389, 403, 405, 406, 435, 439, 463, 464, 465, 466, 467, 468, 469, 470, 471, 472, 473, 474, 476, 477, 478, 479, 480, 481, 482, 483, 484, 485, 486, 487], [0.03835, 0.1465, 0.6791, 0.05044, 0.1128, 0.8087, 0.05043, 0.2235, 0.3237, 0.7225, 0.05841, 0.0121, 0.1791, 0.04377, 0.1475, 0.6761, 0.05135, 0.1124, 0.8046, 0.05099, 0.2243, 0.3217, 0.8231, 0.9652, 0.09169, 0.01346, 0.01697, 0.1841, 0.718, 0.05805, 0.9132, 0.01613, 0.1782, 0.01918, 0.181, 0.7439, 0.137, 0.4513, 0.5662, 0.02521, 0.3587, 0.1117, 0.06848, 0.2352, 0.4625, 0.02188, 0.1827, 0.7403, 0.1377, 0.4502, 0.5632, 0.0255, 0.3599, 0.1122, 0.06883, 0.236, 0.4615]): _vg.add([_i], _w, 'REPLACE')
_vg = ob_corpo.vertex_groups.new(name='Bone.008')
for _i, _w in zip([13, 90, 91, 92, 97, 103, 169, 184, 188, 223, 301, 302, 303, 308, 309, 310, 311, 317, 386, 434, 436, 439], [0.03528, 0.001039, 0.05552, 0.02092, 0.02415, 0.07971, 0.003846, 0.0785, 0.03512, 0.02857, 0.05238, 0.1923, 0.01952, 0.02346, 0.2658, 0.1743, 0.0172, 0.07971, 0.2087, 0.0776, 0.1309, 0.03527]): _vg.add([_i], _w, 'REPLACE')
_vg = ob_corpo.vertex_groups.new(name='Bone.009')
for _i, _w in zip([1, 11, 13, 15, 86, 87, 88, 89, 90, 91, 92, 93, 94, 95, 96, 97, 100, 103, 104, 108, 137, 169, 183, 184, 185, 188, 223, 225, 300, 301, 302, 303, 308, 309, 310, 311, 317, 386, 419, 434, 436, 439, 462, 463, 464, 465, 466, 467, 468, 469, 470, 471, 472, 473, 474], [0.04186, 0.01064, 0.07012, 0.08275, 0.0773, 0.02605, 0.0293, 0.04942, 0.06281, 0.07565, 0.1804, 0.05284, 0.07902, 0.4295, 0.5028, 0.3165, 0.03284, 0.2002, 0.01884, 0.0174, 0.1698, 0.0806, 0.07897, 0.242, 0.5295, 0.1901, 0.03905, 0.006381, 0.001457, 0.05531, 0.2057, 0.05073, 0.02761, 0.2779, 0.2332, 0.06707, 0.08622, 0.2279, 0.01331, 0.1036, 0.1882, 0.04224, 0.2543, 0.4662, 0.3363, 0.02584, 0.008701, 0.02512, 0.09432, 0.03951, 0.2678, 0.2234, 0.1315, 0.2456, 0.1811]): _vg.add([_i], _w, 'REPLACE')
_vg = ob_corpo.vertex_groups.new(name='Bone.010')
for _i, _w in zip([0, 1, 2, 3, 4, 5, 6, 7, 8, 9, 10, 11, 12, 13, 14, 15, 23, 86, 87, 88, 89, 90, 91, 92, 93, 94, 95, 96, 97, 100, 103, 104, 105, 108, 137, 166, 167, 168, 169, 171, 183, 184, 185, 188, 223, 302, 303, 309, 310, 311, 386, 434, 436, 462, 463, 464, 465, 466, 467, 468, 469, 470, 471, 472, 473, 474], [0.1167, 0.7023, 0.1056, 0.803, 0.0593, 0.8798, 0.08611, 0.8352, 0.1037, 0.773, 0.09516, 0.7337, 0.1735, 0.5954, 0.1266, 0.6096, 0.02331, 0.5683, 0.7307, 0.9334, 0.8909, 0.806, 0.7174, 0.4185, 0.3013, 0.1108, 0.4758, 0.4057, 0.4975, 0.03111, 0.1411, 0.007279, 0.003621, 0.02355, 0.1284, 0.09702, 0.8157, 0.1448, 0.6109, 0.00175, 0.8352, 0.3137, 0.3616, 0.1344, 0.01608, 0.1584, 0.03762, 0.0674, 0.12, 0.1057, 0.01182, 0.07211, 0.1333, 0.2933, 0.4407, 0.267, 0.0192, 0.01178, 0.02733, 0.06785, 0.05542, 0.2184, 0.2497, 0.1525, 0.234, 0.1431]): _vg.add([_i], _w, 'REPLACE')
_vg = ob_corpo.vertex_groups.new(name='Bone.011')
for _i, _w in zip([0, 1, 2, 3, 4, 5, 6, 7, 8, 9, 10, 11, 12, 13, 14, 15, 17, 18, 19, 20, 21, 22, 23, 24, 25, 31, 40, 42, 45, 86, 87, 89, 90, 91, 92, 166, 167, 168, 169, 170, 171, 172, 174, 176, 183, 184, 302, 310, 436], [0.7747, 0.116, 0.8169, 0.1006, 0.9177, 0.09499, 0.7729, 0.1237, 0.7247, 0.1473, 0.7419, 0.1476, 0.7142, 0.1647, 0.7701, 0.1455, 0.5282, 0.5709, 0.4937, 0.4738, 0.4117, 0.2367, 0.7131, 0.6043, 0.5102, 0.005066, 0.01255, 0.005071, 0.01427, 0.05767, 0.03471, 0.01117, 0.03548, 0.03837, 0.07155, 0.7664, 0.1285, 0.7525, 0.1577, 0.4589, 0.697, 0.4534, 0.01231, 0.008054, 0.02041, 0.07098, 0.006531, 0.002869, 0.002838]): _vg.add([_i], _w, 'REPLACE')
_vg = ob_corpo.vertex_groups.new(name='Bone.012')
for _i, _w in zip([0, 2, 10, 12, 14, 17, 18, 19, 20, 21, 22, 23, 24, 25, 29, 31, 32, 36, 37, 40, 41, 45, 168, 170, 171, 172, 174, 176], [0.0797, 0.06433, 0.05631, 0.01308, 0.06177, 0.4543, 0.3949, 0.4722, 0.4861, 0.5321, 0.6372, 0.213, 0.3655, 0.4673, 0.05766, 0.006027, 0.02528, 0.07476, 0.021, 0.01473, 0.03122, 0.01807, 0.0398, 0.4983, 0.2575, 0.5011, 0.02376, 0.01636]): _vg.add([_i], _w, 'REPLACE')
_vg = ob_corpo.vertex_groups.new(name='Bone.013')
_vg = ob_corpo.vertex_groups.new(name='Bone.014')
for _i, _w in zip([6, 16, 19, 26, 30, 31, 32, 37, 39, 40, 41, 42, 43, 44, 45, 54, 55, 56, 57, 166, 173, 174, 175, 176], [0.105, 0.2056, 0.001921, 0.9717, 0.8068, 0.3095, 0.09093, 0.09193, 0.9443, 0.356, 0.09823, 0.8204, 0.965, 0.8043, 0.3244, 0.9506, 0.9434, 0.8907, 0.9763, 0.05075, 0.1312, 0.2, 0.009272, 0.217]): _vg.add([_i], _w, 'REPLACE')
_vg = ob_corpo.vertex_groups.new(name='Bone.015')
for _i, _w in zip([56, 70, 71, 72], [0.05023, 0.0147, 0.4555, 0.4602]): _vg.add([_i], _w, 'REPLACE')
_vg = ob_corpo.vertex_groups.new(name='Bone.016')
for _i, _w in zip([54, 55, 56, 66, 67, 68, 69, 70, 71, 72, 73], [0.03143, 0.05108, 0.05904, 0.9995, 1.002, 0.9978, 0.9975, 0.952, 0.5367, 0.5255, 0.9706]): _vg.add([_i], _w, 'REPLACE')
_vg = ob_corpo.vertex_groups.new(name='Bone.017')
_vg = ob_corpo.vertex_groups.new(name='Bone.018')
_vg = ob_corpo.vertex_groups.new(name='Bone.019')
for _i, _w in zip([8, 10, 21, 22, 27, 28, 29, 31, 32, 34, 35, 36, 37, 38, 40, 41, 45, 46, 47, 48, 49, 81, 172, 174, 176], [0.01126, 0.0789, 0.02478, 0.09635, 0.7534, 0.9929, 0.8035, 0.04473, 0.2257, 0.9453, 0.008412, 0.7808, 0.1609, 0.1072, 0.05371, 0.1804, 0.05672, 0.9467, 0.9002, 0.9835, 0.9892, 0.01786, 0.008131, 0.1007, 0.08495]): _vg.add([_i], _w, 'REPLACE')
_vg = ob_corpo.vertex_groups.new(name='Bone.020')
for _i, _w in zip([78, 79, 81], [0.07997, 0.3931, 0.00897]): _vg.add([_i], _w, 'REPLACE')
_vg = ob_corpo.vertex_groups.new(name='Bone.021')
for _i, _w in zip([46, 47, 58, 59, 60, 61, 78, 79, 80, 81, 82, 83, 84, 85], [0.04032, 0.09835, 0.9971, 0.9997, 0.9967, 1.0, 0.9071, 0.5846, 0.9746, 0.9366, 1.0, 1.0, 1.0, 1.0]): _vg.add([_i], _w, 'REPLACE')
_vg = ob_corpo.vertex_groups.new(name='Bone.022')
for _i, _w in zip([8, 16, 20, 27, 29, 30, 31, 32, 34, 35, 36, 37, 38, 39, 40, 41, 42, 44, 45, 50, 51, 52, 53, 166, 173, 174, 175, 176, 177, 178], [0.1037, 0.7803, 0.00311, 0.2333, 0.1278, 0.1456, 0.5874, 0.6233, 0.01155, 0.9512, 0.137, 0.6891, 0.8486, 0.03886, 0.5266, 0.657, 0.1449, 0.1474, 0.5528, 0.9585, 0.9459, 0.9475, 0.9672, 0.06634, 0.8321, 0.6316, 0.96, 0.636, 0.9732, 0.9547]): _vg.add([_i], _w, 'REPLACE')
_vg = ob_corpo.vertex_groups.new(name='Bone.023')
for _i, _w in zip([74, 75, 76, 182], [0.0432, 0.3798, 0.005792, 0.1242]): _vg.add([_i], _w, 'REPLACE')
_vg = ob_corpo.vertex_groups.new(name='Bone.024')
for _i, _w in zip([50, 51, 52, 62, 63, 64, 65, 74, 75, 76, 77, 177, 178, 179, 180, 181, 182], [0.02092, 0.05292, 0.03516, 0.9985, 0.9996, 0.9996, 0.9978, 0.9414, 0.6063, 0.9548, 0.9813, 0.001305, 0.02052, 0.9993, 0.9998, 0.9821, 0.8634]): _vg.add([_i], _w, 'REPLACE')
_vg = ob_corpo.vertex_groups.new(name='Bone.025')
for _i, _w in zip([13, 15, 90, 91, 92, 97, 103, 169, 184, 188, 211, 221, 223, 225, 296, 297, 298, 299, 300, 301, 302, 303, 304, 305, 306, 307, 308, 309, 310, 311, 314, 317, 318, 322, 351, 386, 419, 433, 434, 435, 436, 439, 475, 476, 477, 478, 479, 480, 481, 482, 483, 484, 485, 486, 487], [0.04658, 0.01088, 0.003851, 0.05853, 0.05151, 0.0282, 0.08605, 0.01971, 0.1045, 0.04189, 0.03989, 0.002289, 0.06382, 0.07807, 0.07714, 0.03195, 0.04616, 0.04885, 0.0593, 0.07052, 0.2052, 0.1789, 0.05363, 0.0797, 0.4266, 0.4981, 0.3073, 0.2775, 0.2328, 0.06705, 0.03334, 0.1973, 0.01944, 0.01786, 0.168, 0.2274, 0.07455, 0.07539, 0.2398, 0.5141, 0.1879, 0.1871, 0.2532, 0.4624, 0.3331, 0.02639, 0.00893, 0.0256, 0.09373, 0.03985, 0.2657, 0.2223, 0.1311, 0.244, 0.1797]): _vg.add([_i], _w, 'REPLACE')
_vg = ob_corpo.vertex_groups.new(name='Bone.026')
for _i, _w in zip([13, 91, 92, 169, 184, 210, 211, 212, 213, 214, 215, 216, 217, 218, 219, 220, 221, 222, 223, 224, 225, 233, 296, 297, 298, 299, 300, 301, 302, 303, 304, 305, 306, 307, 308, 309, 310, 311, 314, 317, 318, 319, 322, 351, 386, 416, 417, 418, 419, 433, 434, 435, 436, 439, 475, 476, 477, 478, 479, 480, 481, 482, 483, 484, 485, 486, 487], [0.02466, 0.001478, 0.0416, 0.002275, 0.07556, 0.1147, 0.7081, 0.109, 0.7926, 0.07418, 0.8602, 0.09618, 0.833, 0.1032, 0.7861, 0.08762, 0.7596, 0.1657, 0.6269, 0.1227, 0.6316, 0.01537, 0.573, 0.724, 0.9165, 0.89, 0.8155, 0.7376, 0.1655, 0.4276, 0.3031, 0.1135, 0.4732, 0.4034, 0.5066, 0.06926, 0.1249, 0.1079, 0.03188, 0.1434, 0.008204, 0.005042, 0.02432, 0.1294, 0.01309, 0.1025, 0.8198, 0.1392, 0.6397, 0.8402, 0.3258, 0.3713, 0.1377, 0.1365, 0.2933, 0.4383, 0.2664, 0.02004, 0.01216, 0.0281, 0.06882, 0.05673, 0.2177, 0.2488, 0.1527, 0.2332, 0.1432]): _vg.add([_i], _w, 'REPLACE')
_vg = ob_corpo.vertex_groups.new(name='Bone.027')
for _i, _w in zip([210, 211, 212, 213, 214, 215, 216, 217, 218, 219, 220, 221, 222, 223, 224, 225, 227, 228, 229, 230, 231, 232, 233, 234, 235, 241, 244, 250, 252, 255, 296, 297, 299, 300, 301, 302, 303, 310, 416, 417, 418, 419, 420, 421, 422, 424, 426, 433, 434, 436], [0.7813, 0.1157, 0.8119, 0.1068, 0.8951, 0.1077, 0.7518, 0.1243, 0.7297, 0.1413, 0.7665, 0.1382, 0.7397, 0.1562, 0.7823, 0.14, 0.529, 0.5733, 0.4924, 0.4736, 0.4064, 0.2148, 0.7313, 0.6087, 0.5107, 0.006498, 0.00173, 0.01335, 0.006717, 0.0151, 0.05729, 0.04047, 0.01283, 0.0315, 0.0296, 0.003415, 0.06961, 0.0007028, 0.7564, 0.1262, 0.7711, 0.1498, 0.4583, 0.7115, 0.454, 0.01209, 0.008249, 0.01971, 0.06791, 0.0009538]): _vg.add([_i], _w, 'REPLACE')
_vg = ob_corpo.vertex_groups.new(name='Bone.028')
for _i, _w in zip([210, 212, 214, 220, 222, 224, 227, 228, 229, 230, 231, 232, 233, 234, 235, 239, 241, 242, 246, 247, 250, 251, 255, 418, 420, 421, 422, 424, 426], [0.07782, 0.06575, 0.003799, 0.05365, 0.005105, 0.05885, 0.4519, 0.3928, 0.4695, 0.4877, 0.5444, 0.6763, 0.206, 0.3651, 0.471, 0.05718, 0.006266, 0.02294, 0.07527, 0.01895, 0.01485, 0.02871, 0.01823, 0.03165, 0.5028, 0.25, 0.5102, 0.02271, 0.01577]): _vg.add([_i], _w, 'REPLACE')
_vg = ob_corpo.vertex_groups.new(name='Bone.029')
_vg = ob_corpo.vertex_groups.new(name='Bone.030')
for _i, _w in zip([220, 231, 232, 237, 238, 239, 241, 242, 244, 246, 247, 248, 250, 251, 255, 256, 257, 258, 259, 424, 426], [0.06642, 0.01472, 0.08409, 0.7678, 0.9897, 0.8061, 0.04272, 0.2191, 0.9118, 0.783, 0.1523, 0.0761, 0.05246, 0.1721, 0.05542, 0.9318, 0.9148, 0.9832, 0.9921, 0.09694, 0.08194]): _vg.add([_i], _w, 'REPLACE')
_vg = ob_corpo.vertex_groups.new(name='Bone.031')
for _i, _w in zip([288, 289], [0.08544, 0.4005]): _vg.add([_i], _w, 'REPLACE')
_vg = ob_corpo.vertex_groups.new(name='Bone.032')
for _i, _w in zip([256, 257, 268, 269, 270, 271, 288, 289, 290, 291, 292, 293, 294, 295], [0.05796, 0.08356, 0.9982, 0.9995, 0.9971, 1.0, 0.9009, 0.5795, 0.9688, 0.9526, 1.0, 1.0, 1.0, 1.0]): _vg.add([_i], _w, 'REPLACE')
_vg = ob_corpo.vertex_groups.new(name='Bone.033')
for _i, _w in zip([218, 226, 237, 239, 240, 241, 242, 244, 245, 246, 247, 248, 249, 250, 251, 252, 254, 255, 260, 261, 262, 263, 416, 423, 424, 425, 426, 427, 428], [0.105, 0.713, 0.2212, 0.1137, 0.07642, 0.365, 0.5663, 0.04878, 0.9622, 0.1221, 0.633, 0.8869, 0.02709, 0.2802, 0.5961, 0.1375, 0.0772, 0.2926, 0.963, 0.9279, 0.9415, 0.967, 0.06498, 0.7865, 0.477, 0.9365, 0.472, 0.9658, 0.9516]): _vg.add([_i], _w, 'REPLACE')
_vg = ob_corpo.vertex_groups.new(name='Bone.034')
for _i, _w in zip([284, 285, 432], [0.0509, 0.3891, 0.1292]): _vg.add([_i], _w, 'REPLACE')
_vg = ob_corpo.vertex_groups.new(name='Bone.035')
for _i, _w in zip([260, 261, 262, 272, 273, 274, 275, 284, 285, 286, 287, 427, 428, 429, 430, 431, 432], [0.01341, 0.07038, 0.04631, 0.9988, 0.9996, 0.9995, 0.998, 0.9363, 0.5981, 0.9607, 0.9784, 0.01586, 0.026, 0.9994, 0.9999, 0.9823, 0.8584]): _vg.add([_i], _w, 'REPLACE')
_vg = ob_corpo.vertex_groups.new(name='Bone.036')
_vg = ob_corpo.vertex_groups.new(name='Bone.037')
for _i, _w in zip([216, 226, 229, 236, 239, 240, 241, 242, 246, 247, 249, 250, 251, 252, 253, 254, 255, 264, 265, 266, 267, 416, 423, 424, 425, 426], [0.1131, 0.2692, 0.01228, 0.9741, 0.009122, 0.8772, 0.5321, 0.1569, 0.01415, 0.1589, 0.9499, 0.6031, 0.1699, 0.8264, 0.9666, 0.8757, 0.5853, 0.9497, 0.94, 0.8926, 0.9775, 0.0573, 0.1717, 0.3588, 0.05198, 0.3841]): _vg.add([_i], _w, 'REPLACE')
_vg = ob_corpo.vertex_groups.new(name='Bone.038')
for _i, _w in zip([266, 280, 281, 282], [0.0485, 0.01129, 0.4565, 0.4605]): _vg.add([_i], _w, 'REPLACE')
_vg = ob_corpo.vertex_groups.new(name='Bone.039')
for _i, _w in zip([264, 265, 266, 276, 277, 278, 279, 280, 281, 282, 283], [0.03304, 0.05431, 0.05811, 0.9995, 1.002, 0.9979, 0.9976, 0.9547, 0.536, 0.5253, 0.9698]): _vg.add([_i], _w, 'REPLACE')
_vg = ob_corpo.vertex_groups.new(name='Bone.040')
for _i, _w in zip([98, 102, 120, 136, 187, 312, 316, 334, 350, 367, 368, 376, 396, 407, 438], [0.03114, 0.1311, 0.02416, 0.0161, 0.07818, 0.03061, 0.1304, 0.0241, 0.01648, 0.06112, 0.2017, 0.0543, 0.009717, 0.1779, 0.07796]): _vg.add([_i], _w, 'REPLACE')
_vg = ob_corpo.vertex_groups.new(name='Bone.041')
for _i, _w in zip([98, 99, 102, 120, 124, 135, 136, 157, 186, 187, 189, 312, 316, 334, 350, 367, 368, 376, 396, 407, 438], [0.4591, 0.02059, 0.2307, 0.06134, 0.018, 0.4336, 0.08093, 0.0447, 0.4486, 0.1497, 0.03098, 0.06602, 0.1391, 0.03506, 0.01805, 0.1897, 0.2424, 0.06941, 0.02835, 0.1868, 0.08007]): _vg.add([_i], _w, 'REPLACE')
_vg = ob_corpo.vertex_groups.new(name='Bone.042')
for _i, _w in zip([96, 97, 98, 99, 101, 102, 103, 104, 120, 135, 136, 137, 155, 156, 157, 158, 159, 160, 161, 185, 186, 187, 188, 189, 197, 198, 199, 312, 317, 367, 368, 386, 407, 463, 464, 465, 468, 470, 473, 474], [0.002294, 0.02787, 0.3817, 0.05921, 0.01124, 0.1826, 0.2929, 0.03373, 0.03677, 0.4795, 0.07964, 0.3046, 0.09748, 0.9237, 0.8599, 0.95, 0.9163, 0.5397, 0.6107, 0.01523, 0.4582, 0.1367, 0.3516, 0.02245, 0.9568, 0.9654, 0.5278, 0.004067, 0.001778, 0.1286, 0.0544, 0.08065, 0.1828, 0.001147, 0.1534, 0.01686, 0.1691, 0.001147, 0.0005736, 0.08515]): _vg.add([_i], _w, 'REPLACE')
_vg = ob_corpo.vertex_groups.new(name='Bone.043')
for _i, _w in zip([158, 159, 160, 161, 199], [0.005727, 0.0292, 0.4474, 0.4157, 0.4643]): _vg.add([_i], _w, 'REPLACE')
_vg = ob_corpo.vertex_groups.new(name='Bone.044')
_vg = ob_corpo.vertex_groups.new(name='Bone.045')
for _i, _w in zip([162, 163, 164, 165, 200, 201, 202, 203, 204, 205], [0.9201, 0.1977, 0.7969, 0.02165, 0.7842, 0.1757, 0.9902, 0.9949, 0.9916, 0.9755]): _vg.add([_i], _w, 'REPLACE')
_vg = ob_corpo.vertex_groups.new(name='Bone.046')
_vg = ob_corpo.vertex_groups.new(name='Bone.047')
for _i, _w in zip([162, 163, 164, 165, 200, 201, 206, 207, 208, 209], [0.0646, 0.7812, 0.1679, 0.9362, 0.2014, 0.8083, 0.9778, 0.9931, 0.997, 0.9946]): _vg.add([_i], _w, 'REPLACE')
_vg = ob_corpo.vertex_groups.new(name='Bone.048')
for _i, _w in zip([98, 102, 120, 124, 136, 186, 187, 312, 313, 316, 334, 338, 349, 350, 367, 368, 376, 386, 396, 404, 405, 407, 437, 438, 440], [0.129, 0.1542, 0.04453, 0.004965, 0.0168, 0.02374, 0.08051, 0.5212, 0.02216, 0.2458, 0.06639, 0.02399, 0.4363, 0.08162, 0.511, 0.3059, 0.08271, 0.004295, 0.04124, 0.001863, 0.04543, 0.204, 0.4626, 0.1509, 0.03239]): _vg.add([_i], _w, 'REPLACE')
_vg = ob_corpo.vertex_groups.new(name='Bone.049')
for _i, _w in zip([98, 103, 307, 308, 312, 313, 315, 316, 317, 318, 334, 349, 350, 351, 367, 368, 386, 403, 404, 405, 407, 408, 409, 410, 411, 435, 437, 438, 439, 440, 449, 450, 451, 476, 477, 478, 481, 483, 486, 487], [0.004569, 0.002203, 0.006403, 0.03001, 0.384, 0.06041, 0.01293, 0.1841, 0.2947, 0.03621, 0.03774, 0.4797, 0.08079, 0.3065, 0.1294, 0.0548, 0.08111, 0.09924, 0.928, 0.86, 0.1838, 0.9455, 0.9211, 0.5404, 0.608, 0.01911, 0.4586, 0.1377, 0.3533, 0.02348, 0.9574, 0.9638, 0.5277, 0.003201, 0.1565, 0.0181, 0.1714, 0.003201, 0.001601, 0.08729]): _vg.add([_i], _w, 'REPLACE')
_vg = ob_corpo.vertex_groups.new(name='Bone.050')
for _i, _w in zip([408, 409, 410, 411, 451], [0.01053, 0.02482, 0.4461, 0.4181, 0.4642]): _vg.add([_i], _w, 'REPLACE')
_vg = ob_corpo.vertex_groups.new(name='Bone.051')
_vg = ob_corpo.vertex_groups.new(name='Bone.052')
for _i, _w in zip([412, 413, 414, 415, 452, 453, 458, 459, 460, 461], [0.0628, 0.7792, 0.1673, 0.9363, 0.1932, 0.8018, 0.978, 0.9932, 0.9969, 0.9944]): _vg.add([_i], _w, 'REPLACE')
_vg = ob_corpo.vertex_groups.new(name='Bone.053')
_vg = ob_corpo.vertex_groups.new(name='Bone.054')
for _i, _w in zip([412, 413, 414, 415, 452, 453, 454, 455, 456, 457], [0.922, 0.1998, 0.7973, 0.02224, 0.7929, 0.1818, 0.9898, 0.995, 0.9922, 0.976]): _vg.add([_i], _w, 'REPLACE')
_vg = ob_corpo.vertex_groups.new(name='Bone.055')
_vg = ob_corpo.vertex_groups.new(name='LeftLegIK')
_vg.add([33], 1.0, 'REPLACE')
_vg = ob_corpo.vertex_groups.new(name='RightLegIK')
_vg.add([243], 1.0, 'REPLACE')
_vg = ob_corpo.vertex_groups.new(name='neck.001')
for _i, _w in zip([99, 101, 102, 119, 120, 121, 122, 123, 124, 125, 126, 127, 128, 129, 130, 131, 132, 133, 134, 136, 144, 145, 146, 147, 148, 149, 150, 151, 187, 189, 190, 191, 192, 193, 194, 195, 196, 313, 315, 316, 333, 334, 335, 336, 337, 338, 339, 340, 341, 342, 343, 344, 345, 346, 347, 348, 350, 358, 359, 360, 361, 362, 363, 364, 365, 376, 377, 378, 379, 380, 381, 382, 383, 385, 394, 395, 396, 397, 398, 399, 400, 401, 402, 438, 440, 441, 442, 443, 444, 445, 446, 447, 448], [0.03772, 0.1117, 0.00895, 0.5156, 0.2074, 0.9688, 0.8691, 0.8249, 0.4103, 0.9306, 0.6806, 0.9976, 0.9952, 0.9535, 0.9857, 0.9821, 0.9935, 0.9909, 0.9962, 0.07315, 0.268, 0.9334, 0.6809, 0.8413, 0.9976, 0.9788, 0.9921, 0.996, 0.05319, 0.258, 0.911, 0.5608, 0.7835, 0.9967, 0.9694, 0.988, 0.9939, 0.03998, 0.1134, 0.009747, 0.5157, 0.2077, 0.9678, 0.868, 0.8231, 0.4101, 0.9294, 0.6797, 0.9975, 0.9951, 0.9527, 0.9852, 0.9816, 0.9932, 0.9906, 0.996, 0.07418, 0.2687, 0.9314, 0.6784, 0.8386, 0.9974, 0.9777, 0.9915, 0.9957, 0.1764, 0.8445, 0.8778, 0.9582, 0.9934, 0.9944, 0.9972, 0.9984, 0.04498, 0.503, 0.9881, 0.357, 0.6391, 0.9986, 0.9434, 0.9785, 0.9887, 0.9968, 0.05386, 0.2583, 0.9093, 0.5595, 0.7813, 0.9966, 0.9684, 0.9874, 0.9936, 0.9954]): _vg.add([_i], _w, 'REPLACE')
_vg = ob_corpo.vertex_groups.new(name='upperneck.001')
for _i, _w in zip([99, 101, 102, 119, 120, 121, 122, 123, 124, 125, 126, 129, 135, 136, 144, 145, 146, 147, 155, 187, 189, 190, 191, 192, 313, 315, 316, 333, 334, 335, 336, 337, 338, 339, 340, 343, 349, 350, 358, 359, 360, 361, 368, 376, 377, 378, 379, 384, 385, 394, 396, 397, 399, 403, 438, 440, 441, 442, 443], [0.1971, 0.5047, 0.1553, 0.4271, 0.4924, 0.009109, 0.08251, 0.164, 0.4093, 0.06886, 0.2113, 0.00582, 0.01101, 0.4103, 0.5583, 0.03647, 0.2289, 0.1094, 0.01939, 0.2728, 0.5052, 0.05582, 0.3008, 0.1437, 0.197, 0.4991, 0.1552, 0.4255, 0.4914, 0.01041, 0.08333, 0.1647, 0.4089, 0.06962, 0.2117, 0.007029, 0.01092, 0.4083, 0.5551, 0.03939, 0.2302, 0.1113, 0.08528, 0.481, 0.09677, 0.1285, 0.04431, 0.0279, 0.0954, 0.4279, 0.4344, 0.2362, 0.01677, 0.02037, 0.272, 0.5035, 0.05705, 0.3012, 0.1451]): _vg.add([_i], _w, 'REPLACE')
_vg = ob_corpo.vertex_groups.new(name='upperneck.002')
for _i, _w in zip([99, 101, 102, 119, 120, 121, 122, 123, 124, 125, 126, 127, 128, 129, 130, 131, 132, 133, 134, 136, 144, 145, 146, 147, 148, 149, 150, 151, 187, 189, 190, 191, 192, 193, 194, 195, 196, 313, 315, 316, 333, 334, 335, 336, 337, 338, 339, 340, 341, 342, 343, 344, 345, 346, 347, 348, 350, 358, 359, 360, 361, 362, 363, 364, 365, 368, 376, 377, 378, 379, 380, 381, 382, 383, 385, 394, 395, 396, 397, 398, 399, 400, 401, 402, 438, 440, 441, 442, 443, 444, 445, 446, 447, 448], [0.0386, 0.1128, 0.01726, 0.5142, 0.2453, 0.9649, 0.8863, 0.8115, 0.4345, 0.921, 0.7075, 0.9976, 0.9966, 0.9617, 0.9835, 0.9858, 0.9924, 0.9931, 0.9957, 0.07258, 0.2594, 0.9425, 0.6968, 0.8552, 0.9983, 0.9827, 0.9938, 0.9971, 0.05664, 0.2675, 0.924, 0.5826, 0.8032, 0.9978, 0.9753, 0.9906, 0.9956, 0.04081, 0.1145, 0.01812, 0.5143, 0.2456, 0.964, 0.885, 0.81, 0.4343, 0.9198, 0.7065, 0.9975, 0.9965, 0.9608, 0.983, 0.9853, 0.9921, 0.9929, 0.9955, 0.07377, 0.2606, 0.9404, 0.6939, 0.8521, 0.9982, 0.9816, 0.9933, 0.9968, 0.005654, 0.2235, 0.8653, 0.851, 0.9455, 0.9952, 0.992, 0.9963, 0.998, 0.04512, 0.5017, 0.9831, 0.3864, 0.6693, 0.9987, 0.9537, 0.9831, 0.9915, 0.9978, 0.05737, 0.268, 0.9222, 0.581, 0.8007, 0.9976, 0.9742, 0.9901, 0.9953, 0.9968]): _vg.add([_i], _w, 'REPLACE')
_m = ob_corpo.modifiers.new('Armature', 'ARMATURE')
_m = ob_corpo.modifiers.new('Armature.001', 'ARMATURE')
_m.object = ob_skeleton

# ---- collection membership
col_collection_1.objects.link(ob_hemi)
col_collection_1.objects.link(ob_skeleton)
col_collection_1.objects.link(ob_corpo)

# ---- scene / render settings (as saved in the file)
scene.frame_start = 1; scene.frame_end = 55; scene.frame_set(0)
scene.render.engine = 'BLENDER_EEVEE_NEXT'
scene.render.resolution_percentage = 50
scene.render.dither_intensity = 0.0
scene.cycles.use_denoising = False
scene.cycles.samples = 128
scene.cycles.sampling_pattern = 'TABULATED_SOBOL'
scene.cycles.light_sampling_threshold = 0.0
scene.cycles.use_adaptive_sampling = False
scene.cycles.use_light_tree = False
scene.cycles.blur_glossy = 0.0
scene.cycles.sample_clamp_indirect = 0.0
scene.view_settings.view_transform = 'Standard'
bpy.context.view_layer.update()

# ---- added for rendering (the .blend has no active camera): camera
cam_auto = bpy.data.cameras.new('AutoCamera')
cam_auto.lens = 50.0
cam_auto.sensor_width = 36.0
cam_auto.clip_end = 1000.0
ob_auto_camera = bpy.data.objects.new('AutoCamera', cam_auto)
scene.collection.objects.link(ob_auto_camera)
ob_auto_camera.location = (7.40573, -8.83707, 7.32747)
ob_auto_camera.rotation_euler = (1.09748, -7.21219e-08, 0.694738)
scene.camera = ob_auto_camera
bpy.context.view_layer.update()
